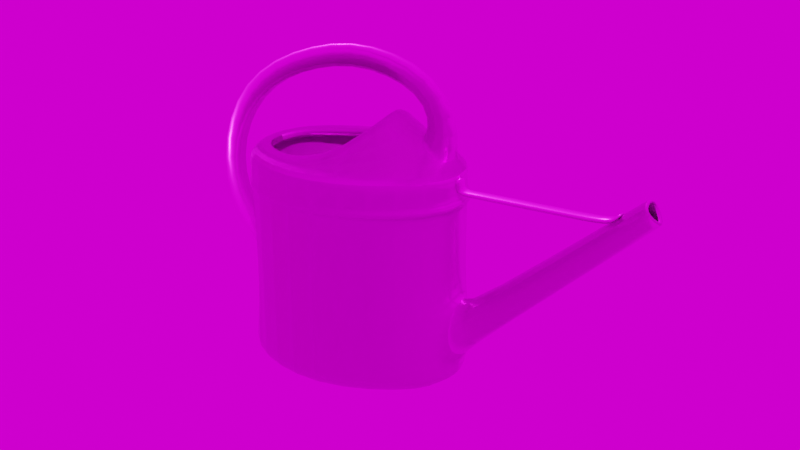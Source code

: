 # Source: export.blend  (saved by Blender 2.82.7; exported with 4.5.12 LTS)
import bpy
from mathutils import Matrix  # noqa: F401  (used for matrix-valued properties, if any)

bpy.ops.wm.read_factory_settings(use_empty=True)
scene = bpy.context.scene
scene.name = 'Scene'

# ---- collections
col_collection = bpy.data.collections.new('Collection'); scene.collection.children.link(col_collection)

# ---- images (referenced by path relative to the original .blend; pixels are not part of the script)
import os
ASSET_DIR = os.environ.get("B2B_ASSET_DIR", "")  # directory of the original .blend (textures are referenced by path, not embedded)
HERE = os.path.dirname(os.path.abspath(__file__))  # packed textures are extracted next to this script under _unpacked/

def load_image(name, relpath, width, height, colorspace="sRGB"):
    """Load a texture the original file referenced (path relative to the .blend, or extracted next to this script)."""
    p = next((c for c in (os.path.join(HERE, relpath), os.path.join(ASSET_DIR, relpath)) if relpath and os.path.exists(c)), "")
    if p:
        img = bpy.data.images.load(p, check_existing=True)
        img.name = name
    else:  # same state as the original file: an image datablock whose file is absent (Cycles renders it pink)
        img = bpy.data.images.new(name, width, height)
        img.source = "FILE"
        img.filepath = "//" + (relpath or name)
    img.colorspace_settings.name = colorspace
    return img
img_normal_png = load_image('normal.png', 'texture export/normal.png', 1024, 1024, 'Non-Color')
img_color_png = load_image('color.png', 'texture export/color.png', 1024, 1024, 'sRGB')
img_gloss_png = load_image('gloss.png', 'texture export/gloss.png', 1024, 1024, 'Non-Color')
img_alexs_apt_2k_hdr = load_image('Alexs_Apt_2k.hdr', 'Alexs_Apt_2k.hdr', 1024, 1024, 'Linear Rec.709')

# ---- materials (node trees are filled in below, after node groups)
mat_material = bpy.data.materials.new('Material')
mat_material.alpha_threshold = 0.0
mat_material.line_color = (0.0, 0.0, 0.0, 1.0)

# ---- material node trees
mat_material.use_nodes = True; mat_material.node_tree.nodes.clear()
_N = mat_material.node_tree.nodes; _L = mat_material.node_tree.links
n0 = _N.new('ShaderNodeOutputMaterial'); n0.name = 'Material Output'; n0.location = (390, 300)
n1 = _N.new('ShaderNodeTexImage'); n1.name = 'Image Texture.005'; n1.location = (-642, -205)
n1.image = img_normal_png
n2 = _N.new('ShaderNodeNormalMap'); n2.name = 'Normal Map.001'; n2.location = (-348, -226)
n3 = _N.new('ShaderNodeTexImage'); n3.name = 'Image Texture.004'; n3.location = (-567, 453)
n3.image = img_color_png
n4 = _N.new('ShaderNodeBsdfPrincipled'); n4.name = 'Principled BSDF'; n4.location = (100, 300)
n4.distribution = 'GGX'
n4.subsurface_method = 'BURLEY'
n4.inputs[1].default_value = 0.6
n4.inputs[3].default_value = 1.45
n4.inputs[27].default_value = (0.0, 0.0, 0.0, 1.0)
n4.inputs[28].default_value = 1.0
n5 = _N.new('ShaderNodeTexImage'); n5.name = 'Image Texture'; n5.location = (-605, 133)
n5.image = img_gloss_png
_L.new(n1.outputs[0], n2.inputs[1])
_L.new(n2.outputs[0], n4.inputs[5])
_L.new(n4.outputs[0], n0.inputs[0])
_L.new(n3.outputs[0], n4.inputs[0])
_L.new(n5.outputs[0], n4.inputs[2])
n0.is_active_output = True

# ---- world
world_world = bpy.data.worlds.new('World'); scene.world = world_world
world_world.use_nodes = True; world_world.node_tree.nodes.clear()
_N = world_world.node_tree.nodes; _L = world_world.node_tree.links
n0 = _N.new('ShaderNodeOutputWorld'); n0.name = 'World Output'; n0.location = (300, 300)
n1 = _N.new('ShaderNodeBackground'); n1.name = 'Background'; n1.location = (10, 300)
n2 = _N.new('ShaderNodeTexEnvironment'); n2.name = 'Environment Texture'; n2.location = (-475, 369)
n2.image = img_alexs_apt_2k_hdr
n3 = _N.new('ShaderNodeMapping'); n3.name = 'Mapping'; n3.location = (-765, 384)
n3.width = 240
n3.inputs[2].default_value = (0.0, 0.0, 1.213)
n4 = _N.new('ShaderNodeTexCoord'); n4.name = 'Texture Coordinate'; n4.location = (-975, 367)
_L.new(n1.outputs[0], n0.inputs[0])
_L.new(n2.outputs[0], n1.inputs[0])
_L.new(n3.outputs[0], n2.inputs[0])
_L.new(n4.outputs[0], n3.inputs[0])
n0.is_active_output = True
world_world.color = (0.05088, 0.05088, 0.05088)
world_world.use_sun_shadow = False
world_world.sun_shadow_jitter_overblur = 0.0

# ---- cameras
cam_camera = bpy.data.cameras.new('Camera')
cam_camera.clip_end = 100.0
cam_camera.ortho_scale = 7.314

# ---- meshes
me_cube = bpy.data.meshes.new('Cube')
me_cube.from_pydata([(-1.368, -0.8646, -0.7718), (0.3383, -0.5769, 2.557), (-0.7853, -1.186, -0.7718), (-0.6654, -0.7822, 2.12), (1.37, -0.6195, -0.7718), (-0.02754, -1.306, -0.7718), (0.5088, -0.2748, 2.734), (-1.178, -0.5721, 2.12), (0.7298, -1.08, -0.7718), (-0.02754, -0.6015, -1.0), (-1.368, -0.8646, 1.876), (-0.1116, -0.7467, 2.227), (1.37, -0.6195, 1.876), (-0.7853, -1.186, 1.876), (-0.02754, -1.306, 1.876), (0.7298, -1.08, 1.876), (-0.02754, -1.306, 1.999), (-0.02657, -1.18, 2.12), (1.37, -0.6195, 1.999), (1.274, -0.5458, 2.12), (0.6825, -0.9687, 2.12), (0.7298, -1.08, 1.999), (-0.7245, -1.082, 2.12), (-0.7853, -1.186, 1.999), (-1.288, -0.7746, 2.12), (-1.368, -0.8646, 1.999), (0.6597, -0.8743, -1.0), (0.7298, -1.08, -0.8962), (-0.7221, -0.9732, -1.0), (-0.7853, -1.186, -0.8962), (-1.368, -0.8646, -0.8962), (-1.202, -0.7269, -1.0), (1.19, -0.5061, -1.0), (1.37, -0.6195, -0.8962), (-0.02754, -1.306, -0.8962), (-0.03529, -1.081, -1.0), (1.003, -0.1645, 2.458), (1.361, -0.2802, 2.176), (1.075, -0.1466, 2.717), (1.445, -0.1386, 2.772), (0.8836, -0.1342, 3.029), (1.072, -0.1276, 3.279), (0.4256, -0.1342, 3.22), (0.4783, -0.1276, 3.528), (-0.1397, -0.1342, 3.292), (-0.1666, -0.1276, 3.604), (-0.7301, -0.1342, 3.187), (-0.8261, -0.1276, 3.484), (-1.308, -0.1342, 2.981), (-1.497, -0.1276, 3.229), (-1.802, -0.1342, 2.622), (-2.044, -0.1276, 2.82), (-2.099, -0.1342, 2.162), (-2.385, -0.1276, 2.287), (-2.242, -0.1342, 1.674), (-2.55, -0.1276, 1.625), (-2.177, -0.1299, 1.157), (-2.451, -0.1232, 0.9744), (-1.915, -0.1432, 0.8339), (-2.127, -0.1365, 0.4992), (-1.368, -0.8646, 0.5984), (-0.02754, -1.306, 0.5606), (0.7298, -1.08, 0.5606), (1.37, -0.6195, 0.6783), (-0.7853, -1.186, 0.5606), (-1.368, -0.8646, 0.1894), (-0.02754, -1.306, 0.1894), (0.7298, -1.08, 0.1894), (1.37, -0.6195, 0.2911), (-0.7853, -1.186, 0.1894), (-1.646, -0.4831, 1.999), (-1.646, -0.4831, 1.876), (-1.404, -0.3095, 2.12), (-1.541, -0.4258, 2.12), (-1.669, -0.2754, 0.662), (-1.681, -0.1667, 0.1898), (1.501, -0.2344, 0.02278), (-0.02754, -0.3008, -1.0), (1.475, -0.3097, -0.7718), (-1.459, -0.4118, -1.0), (1.475, -0.3097, -0.8962), (-1.678, -0.4826, -0.7718), (-1.678, -0.4826, -0.8962), (1.263, -0.2563, -1.0), (0.7584, -1.092, 1.555), (1.418, -0.6175, 1.555), (-0.8014, -1.2, 1.555), (-1.402, -0.8699, 1.555), (-0.0213, -1.324, 1.555), (-1.694, -0.4231, 1.555), (0.7584, -1.092, 1.635), (1.418, -0.6175, 1.635), (-0.8014, -1.2, 1.635), (-1.402, -0.8699, 1.635), (-0.0213, -1.324, 1.635), (-1.692, -0.4366, 1.635), (-1.368, -0.8646, 1.549), (-0.02754, -1.306, 1.549), (-1.652, -0.4262, 1.549), (0.7298, -1.08, 1.549), (1.37, -0.6195, 1.549), (-0.7853, -1.186, 1.549), (0.7298, -1.08, 1.642), (1.37, -0.6195, 1.642), (-0.7853, -1.186, 1.642), (-1.368, -0.8646, 1.642), (-0.02754, -1.306, 1.642), (-1.65, -0.4482, 1.642), (-1.368, 0.8646, -0.7718), (0.3383, 0.5769, 2.557), (-0.7853, 1.186, -0.7718), (-0.6654, 0.7822, 2.12), (1.37, 0.6195, -0.7718), (-0.02754, 1.306, -0.7718), (0.5088, 0.2748, 2.734), (-1.178, 0.5721, 2.12), (0.7298, 1.08, -0.7718), (-0.02754, 0.6015, -1.0), (-1.368, 0.8646, 1.876), (-0.1116, 0.7467, 2.227), (1.37, 0.6195, 1.876), (-0.7853, 1.186, 1.876), (-0.02754, 1.306, 1.876), (0.7298, 1.08, 1.876), (-0.02754, 1.306, 1.999), (-0.02657, 1.18, 2.12), (1.37, 0.6195, 1.999), (1.274, 0.5458, 2.12), (0.6825, 0.9687, 2.12), (0.7298, 1.08, 1.999), (-0.7245, 1.082, 2.12), (-0.7853, 1.186, 1.999), (-1.288, 0.7746, 2.12), (-1.368, 0.8646, 1.999), (0.6597, 0.8743, -1.0), (0.7298, 1.08, -0.8962), (-0.7221, 0.9732, -1.0), (-0.7853, 1.186, -0.8962), (-1.368, 0.8646, -0.8962), (-1.202, 0.7269, -1.0), (1.19, 0.5061, -1.0), (1.37, 0.6195, -0.8962), (-0.02754, 1.306, -0.8962), (-0.03529, 1.081, -1.0), (-1.759, 0.0, -0.7718), (-1.759, 0.0, 1.876), (-0.02754, 0.0, -1.0), (1.58, 0.0, 1.876), (0.556, 0.0, 2.823), (-1.454, 0.0, 2.12), (1.46, 0.0, 2.12), (1.58, 0.0, 1.999), (-1.638, 0.0, 2.12), (-1.759, 0.0, 1.999), (1.58, 0.0, -0.7718), (-1.516, 0.0, -1.0), (-1.759, 0.0, -0.8962), (1.338, 0.0, -1.0), (1.58, 0.0, -0.8962), (1.014, 0.0, 2.479), (1.003, 0.1645, 2.458), (1.438, 0.0, 2.203), (1.361, 0.2802, 2.176), (1.071, 0.0, 2.735), (1.075, 0.1466, 2.717), (1.445, 0.0, 2.772), (1.445, 0.1386, 2.772), (0.8703, 0.0, 3.038), (0.8836, 0.1342, 3.029), (1.072, 0.0, 3.279), (1.072, 0.1276, 3.279), (0.41, 0.0, 3.222), (0.4256, 0.1342, 3.22), (0.4783, 0.0, 3.528), (0.4783, 0.1276, 3.528), (-0.1551, 0.0, 3.29), (-0.1397, 0.1342, 3.292), (-0.1666, 0.0, 3.604), (-0.1666, 0.1276, 3.604), (-0.7446, 0.0, 3.181), (-0.7301, 0.1342, 3.187), (-0.8261, 0.0, 3.484), (-0.8261, 0.1276, 3.484), (-1.319, 0.0, 2.97), (-1.308, 0.1342, 2.981), (-1.497, 0.0, 3.229), (-1.497, 0.1276, 3.229), (-1.811, 0.0, 2.609), (-1.802, 0.1342, 2.622), (-2.044, 0.0, 2.82), (-2.044, 0.1276, 2.82), (-2.104, 0.0, 2.147), (-2.099, 0.1342, 2.162), (-2.385, 0.0, 2.287), (-2.385, 0.1276, 2.287), (-2.238, 0.0, 1.659), (-2.242, 0.1342, 1.674), (-2.55, 0.0, 1.625), (-2.55, 0.1276, 1.625), (-2.167, 0.0, 1.145), (-2.177, 0.1299, 1.157), (-2.451, 0.0, 0.9744), (-2.451, 0.1232, 0.9744), (-1.902, 0.0, 0.8258), (-1.915, 0.1432, 0.8339), (-2.127, 0.0, 0.4992), (-2.127, 0.1365, 0.4992), (-1.368, 0.8646, 0.5984), (-0.02754, 1.306, 0.5606), (0.7298, 1.08, 0.5606), (1.37, 0.6195, 0.6783), (-0.7853, 1.186, 0.5606), (-1.759, 0.0, 0.7607), (1.58, 0.0, 0.8844), (-1.368, 0.8646, 0.1894), (-0.02754, 1.306, 0.1894), (-1.681, -5.508e-11, 0.1898), (1.58, 0.0, 0.5498), (0.7298, 1.08, 0.1894), (1.37, 0.6195, 0.2911), (-0.7853, 1.186, 0.1894), (-1.646, 0.4831, 1.999), (-1.646, 0.4831, 1.876), (-1.404, 0.3095, 2.12), (-1.541, 0.4258, 2.12), (-1.669, 0.2754, 0.662), (-1.681, 0.1667, 0.1898), (1.593, 0.0, 0.2536), (1.501, 0.2344, 0.02278), (-0.02754, 0.3008, -1.0), (1.475, 0.3097, -0.7718), (-1.459, 0.4118, -1.0), (1.475, 0.3097, -0.8962), (-1.678, 0.4826, -0.7718), (-1.678, 0.4826, -0.8962), (1.263, 0.2563, -1.0), (1.527, 0.1784, -0.5842), (0.7584, 1.092, 1.555), (1.418, 0.6175, 1.555), (-0.8014, 1.2, 1.555), (-1.402, 0.8699, 1.555), (-0.0213, 1.324, 1.555), (-1.804, 0.0, 1.555), (1.634, 0.0, 1.555), (-1.694, 0.4231, 1.555), (0.7584, 1.092, 1.635), (1.418, 0.6175, 1.635), (-0.8014, 1.2, 1.635), (-1.402, 0.8699, 1.635), (-0.0213, 1.324, 1.635), (-1.804, 0.0, 1.635), (1.634, 0.0, 1.635), (-1.692, 0.4366, 1.635), (-1.368, 0.8646, 1.549), (-0.02754, 1.306, 1.549), (-1.759, 0.0, 1.549), (1.58, 0.0, 1.549), (-1.652, 0.4262, 1.549), (0.7298, 1.08, 1.549), (1.37, 0.6195, 1.549), (-0.7853, 1.186, 1.549), (0.7298, 1.08, 1.642), (1.37, 0.6195, 1.642), (-0.7853, 1.186, 1.642), (-1.368, 0.8646, 1.642), (-0.02754, 1.306, 1.642), (-1.759, 0.0, 1.642), (1.58, 0.0, 1.642), (-1.65, 0.4482, 1.642), (-1.368, -0.8646, 1.401), (-0.02754, -1.306, 1.395), (-1.759, 0.0, 1.413), (1.58, 0.0, 1.445), (-1.655, -0.4026, 1.411), (0.7298, -1.08, 1.395), (1.37, -0.6195, 1.413), (-0.7853, -1.186, 1.395), (-1.368, 0.8646, 1.401), (-0.02754, 1.306, 1.395), (-1.655, 0.4026, 1.411), (0.7298, 1.08, 1.395), (1.37, 0.6195, 1.413), (-0.7853, 1.186, 1.395), (-1.289, -0.7746, -0.7735), (0.3139, -0.5076, 2.462), (-0.7463, -1.072, -0.7718), (-0.6598, -0.7731, 2.001), (1.274, -0.5479, -0.7718), (-0.03546, -1.186, -0.7718), (0.4524, -0.2253, 2.64), (-1.178, -0.5721, 2.0), (0.6769, -0.9727, -0.7718), (-0.02754, -0.6015, -0.88), (-1.289, -0.775, 1.877), (-0.1032, -0.7013, 2.117), (1.274, -0.5481, 1.876), (-0.7463, -1.072, 1.876), (-0.03546, -1.186, 1.876), (0.6769, -0.9727, 1.876), (-0.03468, -1.194, 1.955), (-0.02655, -1.111, 2.022), (1.28, -0.5528, 1.956), (1.209, -0.4946, 2.033), (0.6514, -0.8955, 2.03), (0.6808, -0.9802, 1.955), (-0.7066, -1.03, 2.013), (-0.7486, -1.08, 1.955), (-1.254, -0.7363, 2.011), (-1.294, -0.7809, 1.955), (0.641, -0.8393, -0.8899), (0.6811, -0.9795, -0.8533), (-0.7093, -0.9371, -0.8893), (-0.7494, -1.08, -0.8524), (-1.296, -0.7796, -0.8528), (-1.178, -0.695, -0.8905), (1.157, -0.4791, -0.8919), (1.279, -0.5535, -0.8542), (-0.03464, -1.195, -0.8514), (-0.03827, -1.043, -0.8891), (0.9844, -0.09138, 2.365), (1.262, -0.2249, 2.138), (1.149, -0.05166, 2.714), (1.359, -0.06083, 2.74), (0.9328, -0.03927, 3.084), (1.015, -0.05063, 3.206), (0.4464, -0.04417, 3.297), (0.4557, -0.04723, 3.442), (-0.141, -0.04355, 3.371), (-0.1638, -0.04739, 3.515), (-0.7506, -0.04543, 3.265), (-0.8025, -0.04604, 3.4), (-1.344, -0.04344, 3.05), (-1.454, -0.0472, 3.151), (-1.857, -0.04247, 2.675), (-1.978, -0.04812, 2.758), (-2.171, -0.04365, 2.195), (-2.303, -0.04778, 2.252), (-2.317, -0.04131, 1.681), (-2.46, -0.04843, 1.622), (-2.245, -0.03517, 1.128), (-2.366, -0.04544, 1.007), (-1.969, -0.05748, 0.7694), (-2.052, -0.0626, 0.5565), (-1.283, -0.7799, 0.5983), (-0.03546, -1.186, 0.5606), (0.6769, -0.9727, 0.5606), (1.274, -0.5481, 0.6783), (-0.7463, -1.072, 0.5606), (-1.285, -0.7785, 0.1868), (-0.03546, -1.186, 0.1894), (0.6769, -0.9727, 0.1894), (1.274, -0.5478, 0.291), (-0.7463, -1.072, 0.1894), (-1.545, -0.4364, 1.956), (-1.537, -0.4326, 1.877), (-1.404, -0.3095, 2.0), (-1.494, -0.405, 2.011), (-1.545, -0.2619, 0.6444), (-1.574, -0.258, 0.2064), (1.39, -0.2128, -0.3727), (1.422, -0.1461, 0.002429), (-0.02754, -0.3008, -0.88), (1.362, -0.2701, -0.7707), (-1.426, -0.3945, -0.8899), (1.37, -0.2751, -0.8499), (-1.568, -0.4348, -0.7733), (-1.577, -0.438, -0.85), (1.231, -0.2451, -0.8881), (0.7146, -1.006, 1.626), (1.34, -0.5608, 1.627), (-0.7685, -1.107, 1.623), (-1.336, -0.8, 1.627), (-0.0285, -1.225, 1.622), (-1.608, -0.3869, 1.63), (0.7138, -1.004, 1.566), (1.34, -0.5604, 1.564), (-0.7678, -1.106, 1.569), (-1.333, -0.7979, 1.567), (-0.0287, -1.223, 1.571), (-1.604, -0.397, 1.563), (-1.31, -0.7984, 1.63), (-0.0326, -1.213, 1.625), (-1.574, -0.3899, 1.632), (0.6908, -0.9968, 1.626), (1.304, -0.5668, 1.634), (-0.7562, -1.097, 1.624), (0.69, -0.9946, 1.568), (1.303, -0.5653, 1.559), (-0.7556, -1.094, 1.57), (-1.308, -0.794, 1.566), (-0.03264, -1.211, 1.569), (-1.567, -0.4109, 1.563), (-1.289, 0.7746, -0.7735), (0.3139, 0.5076, 2.462), (-0.7463, 1.072, -0.7718), (-0.6598, 0.7731, 2.001), (1.274, 0.5479, -0.7718), (-0.03546, 1.186, -0.7718), (0.4524, 0.2253, 2.64), (-1.178, 0.5721, 2.0), (0.6769, 0.9727, -0.7718), (-0.02754, 0.6015, -0.88), (-1.289, 0.775, 1.877), (-0.1032, 0.7013, 2.117), (1.274, 0.5481, 1.876), (-0.7463, 1.072, 1.876), (-0.03546, 1.186, 1.876), (0.6769, 0.9727, 1.876), (-0.03468, 1.194, 1.955), (-0.02655, 1.111, 2.022), (1.28, 0.5528, 1.956), (1.209, 0.4946, 2.033), (0.6514, 0.8955, 2.03), (0.6808, 0.9802, 1.955), (-0.7066, 1.03, 2.013), (-0.7486, 1.08, 1.955), (-1.254, 0.7363, 2.011), (-1.294, 0.7809, 1.955), (0.641, 0.8393, -0.8899), (0.6811, 0.9795, -0.8533), (-0.7093, 0.9371, -0.8893), (-0.7494, 1.08, -0.8524), (-1.296, 0.7796, -0.8528), (-1.178, 0.695, -0.8905), (1.157, 0.4791, -0.8919), (1.279, 0.5535, -0.8542), (-0.03464, 1.195, -0.8514), (-0.03827, 1.043, -0.8891), (-1.639, 0.0, -0.7705), (-1.639, 0.0, 1.876), (-0.02754, 0.0, -0.88), (1.46, 0.0, 1.876), (0.4878, 0.0, 2.724), (-1.454, 0.0, 2.0), (1.355, 0.0, 2.062), (1.468, 0.0, 1.956), (-1.587, 0.0, 2.012), (-1.647, 0.0, 1.956), (1.46, 0.0, -0.7676), (-1.483, 0.0, -0.8879), (-1.649, 0.0, -0.8479), (1.301, 0.0, -0.8897), (1.47, 0.0, -0.8504), (1.065, 0.0, 2.37), (0.9844, 0.09138, 2.365), (1.318, 0.0, 2.198), (1.262, 0.2249, 2.138), (1.189, 0.0, 2.758), (1.149, 0.05166, 2.714), (1.33, 0.0, 2.738), (1.359, 0.06083, 2.74), (0.9451, 0.0, 3.132), (0.9328, 0.03927, 3.084), (0.9976, 0.0, 3.185), (1.015, 0.05063, 3.206), (0.4392, 0.0, 3.338), (0.4464, 0.04417, 3.297), (0.4478, 0.0, 3.412), (0.4557, 0.04723, 3.442), (-0.1598, 0.0, 3.41), (-0.141, 0.04355, 3.371), (-0.1628, 0.0, 3.484), (-0.1638, 0.04739, 3.515), (-0.7765, 0.0, 3.297), (-0.7506, 0.04543, 3.265), (-0.7939, 0.0, 3.369), (-0.8025, 0.04604, 3.4), (-1.377, 0.0, 3.075), (-1.344, 0.04344, 3.05), (-1.439, 0.0, 3.124), (-1.454, 0.0472, 3.151), (-1.899, 0.0, 2.69), (-1.857, 0.04247, 2.675), (-1.956, 0.0, 2.738), (-1.978, 0.04812, 2.758), (-2.214, 0.0, 2.195), (-2.171, 0.04365, 2.195), (-2.275, 0.0, 2.24), (-2.303, 0.04778, 2.252), (-2.358, 0.0, 1.666), (-2.317, 0.04131, 1.681), (-2.431, 0.0, 1.62), (-2.46, 0.04843, 1.622), (-2.276, 0.0, 1.095), (-2.245, 0.03517, 1.128), (-2.339, 0.0, 1.018), (-2.366, 0.04544, 1.007), (-1.988, 0.0, 0.7419), (-1.969, 0.05748, 0.7694), (-2.038, 0.0, 0.5797), (-2.052, 0.0626, 0.5565), (-1.283, 0.7799, 0.5983), (-0.03546, 1.186, 0.5606), (0.6769, 0.9727, 0.5606), (1.274, 0.5481, 0.6783), (-0.7463, 1.072, 0.5606), (-1.715, 0.0, 0.6813), (1.46, 0.0, 0.8844), (-1.285, 0.7785, 0.1868), (-0.03546, 1.186, 0.1894), (-1.65, 0.0, 0.2038), (1.46, 0.0, 0.5494), (0.6769, 0.9727, 0.1894), (1.274, 0.5478, 0.291), (-0.7463, 1.072, 0.1894), (-1.545, 0.4364, 1.956), (-1.537, 0.4326, 1.877), (-1.404, 0.3095, 2.0), (-1.494, 0.405, 2.011), (-1.547, 0.2578, 0.6448), (-1.593, 0.2236, 0.2077), (1.39, 0.2128, -0.3727), (1.422, 0.1461, 0.002429), (-0.02754, 0.3008, -0.88), (1.362, 0.2701, -0.7707), (-1.426, 0.3945, -0.8899), (1.37, 0.2751, -0.8499), (-1.568, 0.4348, -0.7733), (-1.577, 0.438, -0.85), (1.231, 0.2451, -0.8881), (0.7146, 1.006, 1.626), (1.34, 0.5608, 1.627), (-0.7685, 1.107, 1.623), (-1.336, 0.8, 1.627), (-0.0285, 1.225, 1.622), (-1.709, 0.0, 1.629), (1.538, 0.0, 1.627), (-1.608, 0.3869, 1.63), (0.7138, 1.004, 1.566), (1.34, 0.5604, 1.564), (-0.7678, 1.106, 1.569), (-1.333, 0.7979, 1.567), (-0.0287, 1.223, 1.571), (-1.707, 0.0, 1.564), (1.538, 0.0, 1.563), (-1.604, 0.397, 1.563), (-1.31, 0.7984, 1.63), (-0.0326, 1.213, 1.625), (-1.675, 0.0, 1.635), (1.5, 0.0, 1.638), (-1.574, 0.3899, 1.632), (0.6908, 0.9968, 1.626), (1.304, 0.5668, 1.634), (-0.7562, 1.097, 1.624), (0.69, 0.9946, 1.568), (1.303, 0.5653, 1.559), (-0.7556, 1.094, 1.57), (-1.308, 0.794, 1.566), (-0.03264, 1.211, 1.569), (-1.673, 0.0, 1.559), (1.498, 0.0, 1.554), (-1.567, 0.4109, 1.563), (-1.285, -0.7784, 1.403), (-0.03546, -1.186, 1.395), (-1.639, 0.0, 1.414), (1.46, 0.0, 1.445), (-1.544, -0.3561, 1.413), (0.6769, -0.9727, 1.395), (1.274, -0.5481, 1.413), (-0.7463, -1.072, 1.395), (-1.285, 0.7784, 1.403), (-0.03546, 1.186, 1.395), (-1.544, 0.3561, 1.413), (0.6769, 0.9727, 1.395), (1.274, 0.5481, 1.413), (-0.7463, 1.072, 1.395), (0.32, -0.5249, 2.486), (-0.6612, -0.7754, 2.03), (0.4665, -0.2377, 2.663), (-1.178, -0.5721, 2.03), (-0.1053, -0.7127, 2.144), (-1.404, -0.3095, 2.03), (0.32, 0.5249, 2.486), (-0.6612, 0.7754, 2.03), (0.4665, 0.2377, 2.663), (-1.178, 0.5721, 2.03), (-0.1053, 0.7127, 2.144), (0.5048, 0.0, 2.749), (-1.454, 0.0, 2.03), (-1.404, 0.3095, 2.03), (0.433, -0.7161, 2.337), (-0.09662, -0.9633, 2.179), (-0.695, -0.9319, 2.12), (0.6972, -0.3513, 2.495), (-1.233, -0.6733, 2.12), (-1.546, 0.0, 2.12), (-1.472, -0.3677, 2.12), (0.4495, 0.7349, 2.316), (-0.09662, 0.9633, 2.179), (-0.695, 0.9319, 2.12), (0.7495, 0.3698, 2.453), (-1.233, 0.6733, 2.12), (-1.472, 0.3677, 2.12), (0.7771, 8.79e-09, 2.571), (0.765, 0.2115, 2.51), (0.7336, -0.2185, 2.527), (-1.243, -0.7757, -0.8919), (-0.7413, -1.035, -0.891), (-0.03124, -1.147, -0.8909), (0.6858, -0.9319, -0.8918), (1.244, -0.5427, -0.8935), (-1.523, -0.4372, -0.8908), (1.328, -0.2744, -0.889), (1.407, 0.0, -0.8904), (-1.586, 0.0, -0.8886), (-1.243, 0.7757, -0.8919), (-0.7413, 1.035, -0.891), (-0.03124, 1.147, -0.8909), (0.6858, 0.9319, -0.8918), (1.244, 0.5427, -0.8935), (-1.523, 0.4372, -0.8908), (1.328, 0.2744, -0.889), (-1.715, 0.04238, 0.6525), (-1.65, -0.1725, 0.6723), (-1.727, -0.1056, 0.2758), (-1.723, 0.0, 0.3043), (-1.65, 0.1725, 0.6723), (-1.727, 0.1056, 0.2758), (-1.275, -0.8171, -1.0), (-0.7577, -1.082, -1.0), (-0.02754, -1.197, -1.0), (0.7095, -0.9779, -1.0), (1.287, -0.5764, -1.0), (-1.567, -0.4588, -1.0), (1.372, -0.2882, -1.0), (1.456, 0.0, -1.0), (-1.63, 0.0, -1.0), (-1.275, 0.8171, -1.0), (-0.7577, 1.082, -1.0), (-0.02754, 1.197, -1.0), (0.7095, 0.9779, -1.0), (1.287, 0.5764, -1.0), (-1.567, 0.4588, -1.0), (1.372, 0.2882, -1.0), (1.483, -0.2878, -0.3837), (1.962, -0.1949, 0.07645), (1.885, -0.1937, 0.2482), (4.203, -0.1765, 1.99), (4.121, -0.1756, 2.106), (1.527, -0.1784, -0.5842), (2.063, -0.09783, -0.0798), (4.274, -0.09952, 1.899), (1.602, 0.0, -0.6179), (1.483, 0.2878, -0.3837), (1.887, 0.0, 0.379), (2.112, 0.0, -0.1207), (1.962, 0.1949, 0.07645), (1.885, 0.1937, 0.2482), (4.089, 0.0, 2.175), (4.313, 0.0, 1.858), (4.203, 0.1765, 1.99), (4.121, 0.1756, 2.106), (2.063, 0.09783, -0.0798), (4.272, 0.102, 1.902), (1.936, -0.07919, 0.09399), (1.912, -0.08931, 0.1957), (4.178, -0.1131, 2.013), (4.144, -0.1302, 2.084), (1.425, -0.1198, -0.5581), (2.0, -0.0159, -0.01844), (4.241, -0.0474, 1.929), (1.514, 0.0, 0.1635), (1.493, 0.0, -0.569), (1.954, 0.0, 0.2795), (2.029, 0.0, -0.03368), (1.936, 0.07919, 0.09399), (1.912, 0.08931, 0.1957), (4.146, 6.453e-10, 2.133), (4.271, 1.749e-10, 1.895), (4.178, 0.1102, 2.013), (4.144, 0.1302, 2.084), (1.425, 0.1198, -0.5581), (2.0, 0.0159, -0.01844), (4.239, 0.05615, 1.933), (4.185, -0.1354, 2.006), (4.132, -0.1523, 2.096), (4.256, -0.07275, 1.915), (4.12, -7.358e-10, 2.155), (4.289, -5.596e-10, 1.878), (4.185, 0.1354, 2.006), (4.132, 0.1523, 2.096), (4.253, 0.07676, 1.919), (4.124, -0.1771, 1.923), (4.043, -0.1763, 2.041), (4.012, 0.0, 2.112), (4.236, 0.0, 1.789), (4.207, -0.08884, 1.817), (4.124, 0.1771, 1.923), (4.043, 0.1763, 2.041), (4.207, 0.08884, 1.817), (4.058, -0.1113, 1.91), (4.025, -0.128, 1.983), (4.028, 6.108e-10, 2.034), (4.151, 1.656e-10, 1.792), (4.121, -0.04571, 1.825), (4.058, 0.1086, 1.911), (4.025, 0.128, 1.983), (4.119, 0.054, 1.829), (1.013, -0.162, 2.494), (1.373, -0.2603, 2.26), (1.439, 0.0, 2.283), (1.022, 0.0, 2.515), (1.013, 0.162, 2.494), (1.373, 0.2603, 2.26)], [], [(103, 12, 15, 102), (148, 6, 595, 593), (5, 2, 29, 34), (580, 581, 17, 20), (216, 75, 59, 205), (582, 584, 24, 22), (12, 18, 21, 15), (583, 580, 20, 19), (21, 16, 14, 15), (267, 147, 12, 103), (8, 5, 34, 27), (13, 23, 25, 10), (581, 582, 22, 17), (19, 20, 21, 18), (17, 22, 23, 16), (147, 151, 18, 12), (22, 24, 25, 23), (20, 17, 16, 21), (32, 26, 35, 9), (9, 35, 28, 31), (150, 19, 18, 151), (0, 65, 75, 81), (104, 13, 10, 105), (16, 23, 13, 14), (618, 619, 29, 30), (620, 621, 27, 34), (79, 77, 9, 31), (621, 622, 33, 27), (619, 620, 34, 29), (29, 2, 0, 30), (77, 83, 32, 9), (67, 66, 5, 8), (33, 4, 8, 27), (623, 618, 30, 82), (80, 78, 4, 33), (73, 152, 153, 70), (71, 70, 153, 145), (107, 71, 145, 266), (586, 585, 152, 73), (698, 699, 39, 38), (82, 81, 144, 156), (223, 592, 585, 149), (19, 150, 161, 37), (701, 698, 38, 163), (38, 39, 41, 40), (699, 700, 165, 39), (163, 38, 40, 167), (40, 41, 43, 42), (39, 165, 169, 41), (167, 40, 42, 171), (42, 43, 45, 44), (41, 169, 173, 43), (171, 42, 44, 175), (44, 45, 47, 46), (43, 173, 177, 45), (175, 44, 46, 179), (46, 47, 49, 48), (45, 177, 181, 47), (179, 46, 48, 183), (48, 49, 51, 50), (47, 181, 185, 49), (183, 48, 50, 187), (50, 51, 53, 52), (49, 185, 189, 51), (187, 50, 52, 191), (52, 53, 55, 54), (51, 189, 193, 53), (191, 52, 54, 195), (54, 55, 57, 56), (53, 193, 197, 55), (195, 54, 56, 199), (56, 57, 59, 58), (55, 197, 201, 57), (199, 56, 58, 203), (270, 276, 64, 61), (274, 270, 61, 62), (69, 64, 60, 65), (57, 201, 205, 59), (68, 63, 62, 67), (66, 69, 2, 5), (217, 213, 63, 68), (4, 68, 67, 8), (624, 625, 158, 80), (61, 64, 69, 66), (62, 61, 66, 67), (65, 60, 74, 75), (584, 586, 73, 24), (105, 10, 71, 107), (10, 25, 70, 71), (24, 73, 70, 25), (74, 212, 203, 58), (75, 74, 58, 59), (2, 69, 65, 0), (68, 76, 227, 217), (78, 639, 634, 4), (81, 75, 216, 144), (154, 642, 639, 78), (622, 624, 80, 33), (30, 0, 81, 82), (158, 154, 78, 80), (626, 623, 82, 156), (146, 157, 83, 77), (155, 146, 77, 79), (76, 68, 4, 634), (96, 87, 89, 98), (90, 94, 88, 84), (94, 92, 86, 88), (98, 89, 242, 255), (101, 86, 87, 96), (256, 243, 85, 100), (100, 85, 84, 99), (106, 104, 92, 94), (102, 106, 94, 90), (87, 93, 95, 89), (89, 95, 250, 242), (86, 92, 93, 87), (243, 251, 91, 85), (85, 91, 90, 84), (275, 100, 99, 274), (272, 256, 100, 275), (276, 101, 96, 269), (273, 98, 255, 271), (269, 96, 98, 273), (84, 88, 97, 99), (88, 86, 101, 97), (15, 14, 106, 102), (14, 13, 104, 106), (93, 105, 107, 95), (95, 107, 266, 250), (92, 104, 105, 93), (251, 267, 103, 91), (91, 103, 102, 90), (262, 261, 123, 120), (148, 593, 594, 114), (113, 142, 137, 110), (587, 128, 125, 588), (216, 205, 206, 226), (589, 130, 132, 591), (120, 123, 129, 126), (590, 127, 128, 587), (129, 123, 122, 124), (267, 262, 120, 147), (116, 135, 142, 113), (121, 118, 133, 131), (588, 125, 130, 589), (127, 126, 129, 128), (125, 124, 131, 130), (147, 120, 126, 151), (130, 131, 133, 132), (128, 129, 124, 125), (140, 117, 143, 134), (117, 139, 136, 143), (150, 151, 126, 127), (108, 233, 226, 214), (263, 264, 118, 121), (124, 122, 121, 131), (627, 138, 137, 628), (629, 142, 135, 630), (231, 139, 117, 229), (630, 135, 141, 631), (628, 137, 142, 629), (137, 138, 108, 110), (229, 117, 140, 235), (218, 116, 113, 215), (141, 135, 116, 112), (632, 234, 138, 627), (232, 141, 112, 230), (224, 221, 153, 152), (222, 145, 153, 221), (268, 266, 145, 222), (592, 224, 152, 585), (702, 164, 166, 703), (234, 156, 144, 233), (115, 591, 592, 223), (127, 162, 161, 150), (701, 163, 164, 702), (164, 168, 170, 166), (703, 166, 165, 700), (163, 167, 168, 164), (168, 172, 174, 170), (166, 170, 169, 165), (167, 171, 172, 168), (172, 176, 178, 174), (170, 174, 173, 169), (171, 175, 176, 172), (176, 180, 182, 178), (174, 178, 177, 173), (175, 179, 180, 176), (180, 184, 186, 182), (178, 182, 181, 177), (179, 183, 184, 180), (184, 188, 190, 186), (182, 186, 185, 181), (183, 187, 188, 184), (188, 192, 194, 190), (186, 190, 189, 185), (187, 191, 192, 188), (192, 196, 198, 194), (190, 194, 193, 189), (191, 195, 196, 192), (196, 200, 202, 198), (194, 198, 197, 193), (195, 199, 200, 196), (200, 204, 206, 202), (198, 202, 201, 197), (199, 203, 204, 200), (278, 208, 211, 282), (280, 209, 208, 278), (220, 214, 207, 211), (202, 206, 205, 201), (219, 218, 209, 210), (215, 113, 110, 220), (217, 219, 210, 213), (112, 116, 218, 219), (633, 232, 158, 625), (208, 215, 220, 211), (209, 218, 215, 208), (214, 226, 225, 207), (591, 132, 224, 592), (264, 268, 222, 118), (118, 222, 221, 133), (132, 133, 221, 224), (225, 204, 203, 212), (226, 206, 204, 225), (110, 108, 214, 220), (219, 217, 227, 228), (230, 112, 643, 236), (233, 144, 216, 226), (154, 230, 236, 642), (631, 141, 232, 633), (138, 234, 233, 108), (158, 232, 230, 154), (626, 156, 234, 632), (146, 229, 235, 157), (155, 231, 229, 146), (228, 643, 112, 219), (253, 257, 244, 240), (245, 237, 241, 249), (249, 241, 239, 247), (257, 255, 242, 244), (260, 253, 240, 239), (256, 259, 238, 243), (259, 258, 237, 238), (265, 249, 247, 263), (261, 245, 249, 265), (240, 244, 252, 248), (244, 242, 250, 252), (239, 240, 248, 247), (243, 238, 246, 251), (238, 237, 245, 246), (281, 280, 258, 259), (272, 281, 259, 256), (282, 277, 253, 260), (279, 271, 255, 257), (277, 279, 257, 253), (237, 258, 254, 241), (241, 254, 260, 239), (123, 261, 265, 122), (122, 265, 263, 121), (248, 252, 268, 264), (252, 250, 266, 268), (247, 248, 264, 263), (251, 246, 262, 267), (246, 245, 261, 262), (207, 225, 279, 277), (225, 212, 271, 279), (211, 207, 277, 282), (213, 210, 281, 272), (210, 209, 280, 281), (258, 280, 278, 254), (254, 278, 282, 260), (60, 269, 273, 74), (74, 273, 271, 212), (64, 276, 269, 60), (213, 272, 275, 63), (63, 275, 274, 62), (99, 97, 270, 274), (97, 101, 276, 270), (387, 386, 298, 295), (432, 443, 319, 289), (288, 317, 312, 285), (284, 303, 300, 294), (615, 489, 342, 614), (286, 305, 307, 290), (295, 298, 304, 301), (289, 302, 303, 284), (304, 298, 297, 299), (550, 387, 295, 431), (291, 310, 317, 288), (296, 293, 308, 306), (294, 300, 305, 286), (302, 301, 304, 303), (300, 299, 306, 305), (431, 295, 301, 435), (305, 306, 308, 307), (303, 304, 299, 300), (315, 292, 318, 309), (292, 314, 311, 318), (434, 435, 301, 302), (283, 365, 358, 348), (388, 389, 293, 296), (299, 297, 296, 306), (596, 313, 312, 597), (598, 317, 310, 599), (363, 314, 292, 361), (599, 310, 316, 600), (597, 312, 317, 598), (312, 313, 283, 285), (361, 292, 315, 367), (350, 291, 288, 349), (316, 310, 291, 287), (601, 366, 313, 596), (364, 316, 287, 362), (356, 353, 437, 436), (354, 429, 437, 353), (391, 549, 429, 354), (355, 356, 436, 433), (319, 321, 322, 320), (366, 440, 428, 365), (289, 319, 320, 302), (302, 320, 445, 434), (443, 447, 321, 319), (321, 323, 324, 322), (320, 322, 449, 445), (447, 451, 323, 321), (323, 325, 326, 324), (322, 324, 453, 449), (451, 455, 325, 323), (325, 327, 328, 326), (324, 326, 457, 453), (455, 459, 327, 325), (327, 329, 330, 328), (326, 328, 461, 457), (459, 463, 329, 327), (329, 331, 332, 330), (328, 330, 465, 461), (463, 467, 331, 329), (331, 333, 334, 332), (330, 332, 469, 465), (467, 471, 333, 331), (333, 335, 336, 334), (332, 334, 473, 469), (471, 475, 335, 333), (335, 337, 338, 336), (334, 336, 477, 473), (475, 479, 337, 335), (337, 339, 340, 338), (336, 338, 481, 477), (479, 483, 339, 337), (339, 341, 342, 340), (338, 340, 485, 481), (483, 487, 341, 339), (553, 344, 347, 559), (557, 345, 344, 553), (352, 348, 343, 347), (340, 342, 489, 485), (351, 350, 345, 346), (349, 288, 285, 352), (501, 351, 346, 497), (287, 291, 350, 351), (602, 364, 442, 603), (344, 349, 352, 347), (345, 350, 349, 344), (348, 358, 357, 343), (290, 307, 356, 355), (389, 391, 354, 293), (293, 354, 353, 308), (307, 308, 353, 356), (613, 341, 487, 612), (614, 342, 341, 613), (285, 283, 348, 352), (351, 501, 661, 360), (362, 287, 359, 658), (365, 428, 500, 358), (438, 362, 658, 662), (600, 316, 364, 602), (313, 366, 365, 283), (442, 364, 362, 438), (604, 440, 366, 601), (430, 361, 367, 441), (439, 363, 361, 430), (360, 359, 287, 351), (380, 382, 373, 371), (374, 368, 372, 378), (378, 372, 370, 376), (382, 538, 525, 373), (385, 380, 371, 370), (539, 384, 369, 526), (384, 383, 368, 369), (390, 378, 376, 388), (386, 374, 378, 390), (371, 373, 379, 377), (373, 525, 533, 379), (370, 371, 377, 376), (526, 369, 375, 534), (369, 368, 374, 375), (558, 557, 383, 384), (555, 558, 384, 539), (559, 552, 380, 385), (556, 554, 538, 382), (552, 556, 382, 380), (368, 383, 381, 372), (372, 381, 385, 370), (298, 386, 390, 297), (297, 390, 388, 296), (377, 379, 391, 389), (379, 533, 549, 391), (376, 377, 389, 388), (534, 375, 387, 550), (375, 374, 386, 387), (545, 404, 407, 544), (432, 398, 444, 443), (397, 394, 421, 426), (393, 403, 409, 412), (615, 617, 490, 489), (395, 399, 416, 414), (404, 410, 413, 407), (398, 393, 412, 411), (413, 408, 406, 407), (550, 431, 404, 545), (400, 397, 426, 419), (405, 415, 417, 402), (403, 395, 414, 409), (411, 412, 413, 410), (409, 414, 415, 408), (431, 435, 410, 404), (414, 416, 417, 415), (412, 409, 408, 413), (424, 418, 427, 401), (401, 427, 420, 423), (434, 411, 410, 435), (392, 498, 510, 517), (546, 405, 402, 547), (408, 415, 405, 406), (605, 606, 421, 422), (607, 608, 419, 426), (515, 513, 401, 423), (608, 609, 425, 419), (606, 607, 426, 421), (421, 394, 392, 422), (513, 519, 424, 401), (502, 499, 397, 400), (425, 396, 400, 419), (610, 605, 422, 518), (516, 514, 396, 425), (508, 436, 437, 505), (506, 505, 437, 429), (551, 506, 429, 549), (507, 433, 436, 508), (444, 446, 450, 448), (518, 517, 428, 440), (398, 411, 446, 444), (411, 434, 445, 446), (443, 444, 448, 447), (448, 450, 454, 452), (446, 445, 449, 450), (447, 448, 452, 451), (452, 454, 458, 456), (450, 449, 453, 454), (451, 452, 456, 455), (456, 458, 462, 460), (454, 453, 457, 458), (455, 456, 460, 459), (460, 462, 466, 464), (458, 457, 461, 462), (459, 460, 464, 463), (464, 466, 470, 468), (462, 461, 465, 466), (463, 464, 468, 467), (468, 470, 474, 472), (466, 465, 469, 470), (467, 468, 472, 471), (472, 474, 478, 476), (470, 469, 473, 474), (471, 472, 476, 475), (476, 478, 482, 480), (474, 473, 477, 478), (475, 476, 480, 479), (480, 482, 486, 484), (478, 477, 481, 482), (479, 480, 484, 483), (484, 486, 490, 488), (482, 481, 485, 486), (483, 484, 488, 487), (561, 565, 495, 492), (563, 561, 492, 493), (504, 495, 491, 498), (486, 485, 489, 490), (503, 494, 493, 502), (499, 504, 394, 397), (501, 497, 494, 503), (396, 503, 502, 400), (611, 603, 442, 516), (492, 495, 504, 499), (493, 492, 499, 502), (498, 491, 509, 510), (399, 507, 508, 416), (547, 402, 506, 551), (402, 417, 505, 506), (416, 508, 505, 417), (616, 612, 487, 488), (617, 616, 488, 490), (394, 504, 498, 392), (503, 512, 661, 501), (514, 671, 511, 396), (517, 510, 500, 428), (438, 662, 671, 514), (609, 611, 516, 425), (422, 392, 517, 518), (442, 438, 514, 516), (604, 610, 518, 440), (430, 441, 519, 513), (439, 430, 513, 515), (512, 503, 396, 511), (536, 523, 527, 540), (528, 532, 524, 520), (532, 530, 522, 524), (540, 527, 525, 538), (543, 522, 523, 536), (539, 526, 521, 542), (542, 521, 520, 541), (548, 546, 530, 532), (544, 548, 532, 528), (523, 531, 535, 527), (527, 535, 533, 525), (522, 530, 531, 523), (526, 534, 529, 521), (521, 529, 528, 520), (564, 542, 541, 563), (555, 539, 542, 564), (565, 543, 536, 560), (562, 540, 538, 554), (560, 536, 540, 562), (520, 524, 537, 541), (524, 522, 543, 537), (407, 406, 548, 544), (406, 405, 546, 548), (531, 547, 551, 535), (535, 551, 549, 533), (530, 546, 547, 531), (534, 550, 545, 529), (529, 545, 544, 528), (491, 560, 562, 509), (509, 562, 554, 496), (495, 565, 560, 491), (497, 555, 564, 494), (494, 564, 563, 493), (541, 537, 561, 563), (537, 543, 565, 561), (343, 357, 556, 552), (357, 496, 554, 556), (347, 343, 552, 559), (497, 346, 558, 555), (346, 345, 557, 558), (383, 557, 553, 381), (381, 553, 559, 385), (566, 568, 289, 284), (567, 570, 294, 286), (568, 577, 432, 289), (569, 567, 286, 290), (570, 566, 284, 294), (578, 571, 355, 433), (571, 569, 290, 355), (574, 572, 393, 398), (576, 573, 395, 403), (577, 574, 398, 432), (573, 575, 399, 395), (572, 576, 403, 393), (579, 578, 433, 507), (575, 579, 507, 399), (115, 223, 579, 575), (223, 149, 578, 579), (109, 119, 576, 572), (111, 115, 575, 573), (148, 114, 574, 577), (119, 111, 573, 576), (114, 109, 572, 574), (72, 7, 569, 571), (149, 72, 571, 578), (11, 1, 566, 570), (7, 3, 567, 569), (6, 148, 577, 568), (3, 11, 570, 567), (1, 6, 568, 566), (119, 588, 589, 111), (114, 590, 587, 109), (111, 589, 591, 115), (109, 587, 588, 119), (7, 72, 586, 584), (72, 149, 585, 586), (11, 3, 582, 581), (6, 1, 580, 583), (3, 7, 584, 582), (1, 11, 581, 580), (6, 583, 595), (114, 594, 590), (590, 594, 160, 162, 127), (593, 595, 36, 159), (594, 593, 159, 160), (595, 583, 19, 37, 36), (311, 314, 596, 597), (309, 318, 598, 599), (315, 309, 599, 600), (318, 311, 597, 598), (314, 363, 601, 596), (441, 367, 602, 603), (363, 439, 604, 601), (367, 315, 600, 602), (423, 420, 606, 605), (427, 418, 608, 607), (418, 424, 609, 608), (420, 427, 607, 606), (515, 423, 605, 610), (519, 441, 603, 611), (439, 515, 610, 604), (424, 519, 611, 609), (496, 500, 510, 509), (357, 358, 500, 496), (31, 28, 619, 618), (35, 26, 621, 620), (26, 32, 622, 621), (28, 35, 620, 619), (79, 31, 618, 623), (83, 157, 625, 624), (155, 79, 623, 626), (32, 83, 624, 622), (136, 139, 627, 628), (134, 143, 629, 630), (140, 134, 630, 631), (143, 136, 628, 629), (139, 231, 632, 627), (157, 235, 633, 625), (231, 155, 626, 632), (235, 140, 631, 633), (76, 634, 635, 636), (683, 682, 637, 638), (227, 76, 636, 644), (684, 683, 638, 648), (639, 642, 645, 640), (686, 685, 649, 641), (682, 686, 641, 637), (634, 639, 640, 635), (228, 647, 646, 643), (688, 651, 650, 687), (227, 644, 647, 228), (684, 648, 651, 688), (236, 652, 645, 642), (689, 653, 649, 685), (687, 650, 653, 689), (643, 646, 652, 236), (360, 655, 654, 359), (691, 657, 656, 690), (661, 663, 655, 360), (692, 667, 657, 691), (658, 659, 664, 662), (694, 660, 668, 693), (690, 656, 660, 694), (359, 654, 659, 658), (512, 511, 665, 666), (696, 695, 669, 670), (661, 512, 666, 663), (692, 696, 670, 667), (671, 662, 664, 672), (697, 693, 668, 673), (695, 697, 673, 669), (511, 671, 672, 665), (677, 675, 657, 667), (675, 674, 656, 657), (674, 676, 660, 656), (676, 678, 668, 660), (680, 677, 667, 670), (679, 680, 670, 669), (681, 679, 669, 673), (678, 681, 673, 668), (649, 653, 681, 678), (653, 650, 679, 681), (650, 651, 680, 679), (651, 648, 677, 680), (641, 649, 678, 676), (637, 641, 676, 674), (638, 637, 674, 675), (648, 638, 675, 677), (646, 687, 689, 652), (652, 689, 685, 645), (644, 684, 688, 647), (647, 688, 687, 646), (635, 640, 686, 682), (640, 645, 685, 686), (644, 636, 683, 684), (636, 635, 682, 683), (665, 672, 697, 695), (672, 664, 693, 697), (663, 666, 696, 692), (666, 665, 695, 696), (654, 690, 694, 659), (659, 694, 693, 664), (663, 692, 691, 655), (655, 691, 690, 654), (162, 703, 700, 161), (159, 701, 702, 160), (160, 702, 703, 162), (37, 161, 700, 699), (159, 36, 698, 701), (36, 37, 699, 698)])
me_cube.polygons.foreach_set('use_smooth', [True] * 704)
_uv = me_cube.uv_layers.new(name='UVMap')
_uv.uv.foreach_set('vector', [0.4106, 0.3127, 0.3935, 0.3126, 0.393, 0.2521, 0.4111, 0.2522, 0.7413, 0.149, 0.7399, 0.1718, 0.7178, 0.1666, 0.7172, 0.149, 0.5961, 0.1994, 0.6011, 0.1437, 0.6106, 0.1446, 0.6052, 0.2, 0.7279, 0.2133, 0.7556, 0.2533, 0.7452, 0.267, 0.7002, 0.2331, 0.0002537, 0.8192, 0.0004577, 0.8037, 0.04805, 0.8076, 0.04797, 0.8192, 0.7983, 0.2734, 0.8422, 0.277, 0.8418, 0.2855, 0.7948, 0.2842, 0.3935, 0.3126, 0.3844, 0.3126, 0.3834, 0.2521, 0.393, 0.2521, 0.7185, 0.1774, 0.7279, 0.2133, 0.7002, 0.2331, 0.6642, 0.1909, 0.3834, 0.2521, 0.3843, 0.1892, 0.3942, 0.1895, 0.393, 0.2521, 0.4089, 0.3593, 0.3932, 0.3593, 0.3935, 0.3126, 0.4106, 0.3127, 0.5936, 0.256, 0.5961, 0.1994, 0.6052, 0.2, 0.6025, 0.2564, 0.397, 0.1276, 0.387, 0.127, 0.3905, 0.07346, 0.4002, 0.07411, 0.7556, 0.2533, 0.7983, 0.2734, 0.7948, 0.2842, 0.7452, 0.267, 0.6642, 0.1909, 0.7002, 0.2331, 0.6916, 0.2429, 0.6529, 0.1968, 0.7452, 0.267, 0.7948, 0.2842, 0.7945, 0.297, 0.7396, 0.2791, 0.3932, 0.3593, 0.3844, 0.3593, 0.3844, 0.3126, 0.3935, 0.3126, 0.7948, 0.2842, 0.8418, 0.2855, 0.844, 0.2978, 0.7945, 0.297, 0.7002, 0.2331, 0.7452, 0.267, 0.7396, 0.2791, 0.6916, 0.2429, 0.6788, 0.8386, 0.6575, 0.7947, 0.6502, 0.7404, 0.6859, 0.7466, 0.6859, 0.7466, 0.6502, 0.7404, 0.6663, 0.6904, 0.6904, 0.6574, 0.6542, 0.149, 0.6642, 0.1909, 0.6529, 0.1968, 0.6414, 0.149, 0.6063, 0.09467, 0.5345, 0.08577, 0.5412, 0.02599, 0.6111, 0.05913, 0.4149, 0.1286, 0.397, 0.1276, 0.4002, 0.07411, 0.4184, 0.07515, 0.3843, 0.1892, 0.387, 0.127, 0.397, 0.1276, 0.3942, 0.1895, 0.6258, 0.1002, 0.6216, 0.1451, 0.6106, 0.1446, 0.6156, 0.09581, 0.6166, 0.2013, 0.6129, 0.2588, 0.6025, 0.2564, 0.6052, 0.2, 0.7169, 0.6419, 0.7084, 0.7501, 0.6859, 0.7466, 0.6904, 0.6574, 0.6129, 0.2588, 0.6107, 0.3115, 0.6003, 0.3125, 0.6025, 0.2564, 0.6216, 0.1451, 0.6166, 0.2013, 0.6052, 0.2, 0.6106, 0.1446, 0.6106, 0.1446, 0.6011, 0.1437, 0.6063, 0.09467, 0.6156, 0.09581, 0.7084, 0.7501, 0.6966, 0.847, 0.6788, 0.8386, 0.6859, 0.7466, 0.5231, 0.2538, 0.5256, 0.1949, 0.5961, 0.1994, 0.5936, 0.256, 0.6003, 0.3125, 0.5914, 0.3124, 0.5936, 0.256, 0.6025, 0.2564, 0.6309, 0.06472, 0.6258, 0.1002, 0.6156, 0.09581, 0.6201, 0.06079, 0.6015, 0.336, 0.5921, 0.3361, 0.5914, 0.3124, 0.6003, 0.3125, 0.8708, 0.274, 0.8949, 0.2524, 0.9049, 0.2607, 0.8768, 0.2852, 0.4028, 0.03798, 0.3934, 0.03737, 0.3955, 0.0002537, 0.4047, 0.0007713, 0.4207, 0.03667, 0.4028, 0.03798, 0.4047, 0.0007713, 0.4216, 0.00152, 0.8691, 0.2677, 0.8893, 0.2485, 0.8949, 0.2524, 0.8708, 0.274, 0.4946, 0.7721, 0.5238, 0.7965, 0.4864, 0.8097, 0.4786, 0.7822, 0.6201, 0.06079, 0.6111, 0.05913, 0.6188, 0.02276, 0.6283, 0.02481, 0.8673, 0.03685, 0.8691, 0.03047, 0.8892, 0.04976, 0.8836, 0.05369, 0.6642, 0.1909, 0.6542, 0.149, 0.6608, 0.149, 0.6633, 0.1696, 0.487, 0.7632, 0.4946, 0.7721, 0.4786, 0.7822, 0.4725, 0.772, 0.4786, 0.7822, 0.4864, 0.8097, 0.4471, 0.8113, 0.448, 0.7897, 0.5238, 0.7965, 0.5228, 0.8192, 0.4865, 0.8192, 0.4864, 0.8097, 0.4725, 0.772, 0.4786, 0.7822, 0.448, 0.7897, 0.4452, 0.7796, 0.448, 0.7897, 0.4471, 0.8113, 0.4079, 0.8111, 0.4101, 0.7914, 0.4864, 0.8097, 0.4865, 0.8192, 0.4471, 0.8192, 0.4471, 0.8113, 0.4452, 0.7796, 0.448, 0.7897, 0.4101, 0.7914, 0.4089, 0.7818, 0.4101, 0.7914, 0.4079, 0.8111, 0.3678, 0.8111, 0.3691, 0.7903, 0.4471, 0.8113, 0.4471, 0.8192, 0.4079, 0.8192, 0.4079, 0.8111, 0.4089, 0.7818, 0.4101, 0.7914, 0.3691, 0.7903, 0.3683, 0.7807, 0.3691, 0.7903, 0.3678, 0.8111, 0.3247, 0.8107, 0.3259, 0.789, 0.4079, 0.8111, 0.4079, 0.8192, 0.3677, 0.8192, 0.3678, 0.8111, 0.3683, 0.7807, 0.3691, 0.7903, 0.3259, 0.789, 0.3249, 0.7793, 0.3259, 0.789, 0.3247, 0.8107, 0.277, 0.8105, 0.2803, 0.7889, 0.3678, 0.8111, 0.3677, 0.8192, 0.3246, 0.8192, 0.3247, 0.8107, 0.3249, 0.7793, 0.3259, 0.789, 0.2803, 0.7889, 0.2794, 0.7789, 0.2803, 0.7889, 0.277, 0.8105, 0.2321, 0.8106, 0.2333, 0.7883, 0.3247, 0.8107, 0.3246, 0.8192, 0.277, 0.8192, 0.277, 0.8105, 0.2794, 0.7789, 0.2803, 0.7889, 0.2333, 0.7883, 0.2324, 0.7779, 0.2333, 0.7883, 0.2321, 0.8106, 0.1897, 0.8103, 0.1898, 0.7871, 0.277, 0.8105, 0.277, 0.8192, 0.232, 0.8192, 0.2321, 0.8106, 0.2324, 0.7779, 0.2333, 0.7883, 0.1898, 0.7871, 0.1889, 0.7764, 0.1898, 0.7871, 0.1897, 0.8103, 0.1418, 0.8098, 0.1474, 0.7865, 0.2321, 0.8106, 0.232, 0.8192, 0.1896, 0.8192, 0.1897, 0.8103, 0.1889, 0.7764, 0.1898, 0.7871, 0.1474, 0.7865, 0.1468, 0.7752, 0.1474, 0.7865, 0.1418, 0.8098, 0.09331, 0.8098, 0.1004, 0.7829, 0.1897, 0.8103, 0.1896, 0.8192, 0.1417, 0.8192, 0.1418, 0.8098, 0.1468, 0.7752, 0.1474, 0.7865, 0.1004, 0.7829, 0.1014, 0.7711, 0.1004, 0.7829, 0.09331, 0.8098, 0.04805, 0.8076, 0.05976, 0.7727, 0.1418, 0.8098, 0.1417, 0.8192, 0.09328, 0.8192, 0.09331, 0.8098, 0.1014, 0.7711, 0.1004, 0.7829, 0.05976, 0.7727, 0.06409, 0.759, 0.4339, 0.191, 0.4371, 0.1299, 0.5014, 0.1345, 0.4977, 0.1934, 0.4328, 0.2524, 0.4339, 0.191, 0.4977, 0.1934, 0.4955, 0.2531, 0.5297, 0.1368, 0.5014, 0.1345, 0.5028, 0.08267, 0.5345, 0.08577, 0.09331, 0.8098, 0.09328, 0.8192, 0.04797, 0.8192, 0.04805, 0.8076, 0.5141, 0.312, 0.4857, 0.3117, 0.4955, 0.2531, 0.5231, 0.2538, 0.5256, 0.1949, 0.5297, 0.1368, 0.6011, 0.1437, 0.5961, 0.1994, 0.4949, 0.3593, 0.4705, 0.3593, 0.4857, 0.3117, 0.5141, 0.312, 0.5914, 0.3124, 0.5141, 0.312, 0.5231, 0.2538, 0.5936, 0.256, 0.6129, 0.3349, 0.6128, 0.3592, 0.6007, 0.3593, 0.6015, 0.336, 0.4977, 0.1934, 0.5014, 0.1345, 0.5297, 0.1368, 0.5256, 0.1949, 0.4955, 0.2531, 0.4977, 0.1934, 0.5256, 0.1949, 0.5231, 0.2538, 0.5345, 0.08577, 0.5028, 0.08267, 0.5026, 0.03043, 0.5412, 0.02599, 0.8422, 0.277, 0.8691, 0.2677, 0.8708, 0.274, 0.8418, 0.2855, 0.4184, 0.07515, 0.4002, 0.07411, 0.4028, 0.03798, 0.4207, 0.03667, 0.4002, 0.07411, 0.3905, 0.07346, 0.3934, 0.03737, 0.4028, 0.03798, 0.8418, 0.2855, 0.8708, 0.274, 0.8768, 0.2852, 0.844, 0.2978, 0.02816, 0.7676, 0.05153, 0.7524, 0.06409, 0.759, 0.05976, 0.7727, 0.0004577, 0.8037, 0.02816, 0.7676, 0.05976, 0.7727, 0.04805, 0.8076, 0.6011, 0.1437, 0.5297, 0.1368, 0.5345, 0.08577, 0.6063, 0.09467, 0.5141, 0.312, 0.5333, 0.3419, 0.5163, 0.3593, 0.4949, 0.3593, 0.5921, 0.3361, 0.5781, 0.3467, 0.5633, 0.3382, 0.5914, 0.3124, 0.6111, 0.05913, 0.5412, 0.02599, 0.5429, 0.01288, 0.6188, 0.02276, 0.5923, 0.3593, 0.5828, 0.3593, 0.5781, 0.3467, 0.5921, 0.3361, 0.6107, 0.3115, 0.6129, 0.3349, 0.6015, 0.336, 0.6003, 0.3125, 0.6156, 0.09581, 0.6063, 0.09467, 0.6111, 0.05913, 0.6201, 0.06079, 0.6007, 0.3593, 0.5923, 0.3593, 0.5921, 0.3361, 0.6015, 0.336, 0.6409, 0.02965, 0.6309, 0.06472, 0.6201, 0.06079, 0.6283, 0.02481, 0.7309, 0.7537, 0.7148, 0.8556, 0.6966, 0.847, 0.7084, 0.7501, 0.7483, 0.6425, 0.7309, 0.7537, 0.7084, 0.7501, 0.7169, 0.6419, 0.5333, 0.3419, 0.5141, 0.312, 0.5914, 0.3124, 0.5633, 0.3382, 0.4287, 0.07586, 0.4269, 0.07395, 0.4296, 0.03403, 0.4324, 0.03583, 0.4129, 0.2538, 0.4139, 0.1907, 0.4205, 0.1909, 0.4195, 0.2539, 0.4139, 0.1907, 0.4165, 0.1278, 0.4233, 0.1282, 0.4205, 0.1909, 0.4324, 0.03583, 0.4296, 0.03403, 0.4317, 0.001141, 0.4352, 0.002283, 0.4249, 0.1291, 0.4233, 0.1282, 0.4269, 0.07395, 0.4287, 0.07586, 0.4229, 0.3593, 0.4189, 0.3593, 0.419, 0.3152, 0.4213, 0.3128, 0.4213, 0.3128, 0.419, 0.3152, 0.4195, 0.2539, 0.4213, 0.2523, 0.4125, 0.1903, 0.4149, 0.1286, 0.4165, 0.1278, 0.4139, 0.1907, 0.4111, 0.2522, 0.4125, 0.1903, 0.4139, 0.1907, 0.4129, 0.2538, 0.4269, 0.07395, 0.4205, 0.07352, 0.4234, 0.03457, 0.4296, 0.03403, 0.4296, 0.03403, 0.4234, 0.03457, 0.4252, 0.0007736, 0.4317, 0.001141, 0.4233, 0.1282, 0.4165, 0.1278, 0.4205, 0.07352, 0.4269, 0.07395, 0.4189, 0.3593, 0.4129, 0.3593, 0.4129, 0.3152, 0.419, 0.3152, 0.419, 0.3152, 0.4129, 0.3152, 0.4129, 0.2538, 0.4195, 0.2539, 0.4311, 0.3126, 0.4213, 0.3128, 0.4213, 0.2523, 0.4328, 0.2524, 0.4297, 0.3593, 0.4229, 0.3593, 0.4213, 0.3128, 0.4311, 0.3126, 0.4371, 0.1299, 0.4249, 0.1291, 0.4287, 0.07586, 0.4399, 0.07688, 0.4431, 0.03506, 0.4324, 0.03583, 0.4352, 0.002283, 0.4457, 0.003093, 0.4399, 0.07688, 0.4287, 0.07586, 0.4324, 0.03583, 0.4431, 0.03506, 0.4195, 0.2539, 0.4205, 0.1909, 0.4219, 0.1905, 0.4213, 0.2523, 0.4205, 0.1909, 0.4233, 0.1282, 0.4249, 0.1291, 0.4219, 0.1905, 0.393, 0.2521, 0.3942, 0.1895, 0.4125, 0.1903, 0.4111, 0.2522, 0.3942, 0.1895, 0.397, 0.1276, 0.4149, 0.1286, 0.4125, 0.1903, 0.4205, 0.07352, 0.4184, 0.07515, 0.4207, 0.03667, 0.4234, 0.03457, 0.4234, 0.03457, 0.4207, 0.03667, 0.4216, 0.00152, 0.4252, 0.0007736, 0.4165, 0.1278, 0.4149, 0.1286, 0.4184, 0.07515, 0.4205, 0.07352, 0.4129, 0.3593, 0.4089, 0.3593, 0.4106, 0.3127, 0.4129, 0.3152, 0.4129, 0.3152, 0.4106, 0.3127, 0.4111, 0.2522, 0.4129, 0.2538, 0.4106, 0.4059, 0.411, 0.4664, 0.393, 0.4665, 0.3935, 0.406, 0.7413, 0.149, 0.7172, 0.149, 0.7151, 0.1321, 0.74, 0.1262, 0.5962, 0.5193, 0.6052, 0.5187, 0.6106, 0.5741, 0.6011, 0.575, 0.7259, 0.08308, 0.7001, 0.06482, 0.7451, 0.03079, 0.7555, 0.04449, 0.0002537, 0.8192, 0.04797, 0.8192, 0.04805, 0.8308, 0.0004567, 0.8347, 0.7983, 0.02452, 0.7949, 0.0137, 0.8418, 0.01261, 0.8422, 0.02105, 0.3935, 0.406, 0.393, 0.4665, 0.3833, 0.4665, 0.3844, 0.406, 0.7133, 0.1192, 0.6641, 0.1072, 0.7001, 0.06482, 0.7259, 0.08308, 0.3833, 0.4665, 0.393, 0.4665, 0.3941, 0.5291, 0.3842, 0.5294, 0.4089, 0.3593, 0.4106, 0.4059, 0.3935, 0.406, 0.3932, 0.3593, 0.5936, 0.4626, 0.6025, 0.4622, 0.6052, 0.5187, 0.5962, 0.5193, 0.3968, 0.591, 0.4001, 0.6446, 0.3904, 0.6452, 0.3869, 0.5916, 0.7555, 0.04449, 0.7451, 0.03079, 0.7949, 0.0137, 0.7983, 0.02452, 0.6641, 0.1072, 0.6529, 0.1012, 0.6915, 0.05501, 0.7001, 0.06482, 0.7451, 0.03079, 0.7396, 0.0187, 0.7945, 0.00088, 0.7949, 0.0137, 0.3932, 0.3593, 0.3935, 0.406, 0.3844, 0.406, 0.3844, 0.3593, 0.7949, 0.0137, 0.7945, 0.00088, 0.8441, 0.0002537, 0.8418, 0.01261, 0.7001, 0.06482, 0.6915, 0.05501, 0.7396, 0.0187, 0.7451, 0.03079, 0.7544, 0.8505, 0.7758, 0.7607, 0.8117, 0.7658, 0.7881, 0.8153, 0.7758, 0.7607, 0.7989, 0.6745, 0.8117, 0.7132, 0.8117, 0.7658, 0.6542, 0.149, 0.6414, 0.149, 0.6529, 0.1012, 0.6641, 0.1072, 0.6063, 0.6241, 0.6111, 0.6597, 0.5411, 0.6928, 0.5345, 0.633, 0.4147, 0.5901, 0.4183, 0.6435, 0.4001, 0.6446, 0.3968, 0.591, 0.3842, 0.5294, 0.3941, 0.5291, 0.3968, 0.591, 0.3869, 0.5916, 0.6258, 0.6186, 0.6156, 0.6229, 0.6106, 0.5741, 0.6216, 0.5736, 0.6166, 0.5173, 0.6052, 0.5187, 0.6025, 0.4622, 0.6129, 0.4598, 0.7784, 0.6516, 0.7989, 0.6745, 0.7758, 0.7607, 0.7533, 0.7572, 0.6129, 0.4598, 0.6025, 0.4622, 0.6004, 0.406, 0.6107, 0.4071, 0.6216, 0.5736, 0.6106, 0.5741, 0.6052, 0.5187, 0.6166, 0.5173, 0.6106, 0.5741, 0.6156, 0.6229, 0.6063, 0.6241, 0.6011, 0.575, 0.7533, 0.7572, 0.7758, 0.7607, 0.7544, 0.8505, 0.7349, 0.853, 0.5231, 0.4648, 0.5936, 0.4626, 0.5962, 0.5193, 0.5256, 0.5238, 0.6004, 0.406, 0.6025, 0.4622, 0.5936, 0.4626, 0.5914, 0.4061, 0.6309, 0.6541, 0.6201, 0.658, 0.6156, 0.6229, 0.6258, 0.6186, 0.6015, 0.3826, 0.6004, 0.406, 0.5914, 0.4061, 0.5921, 0.3824, 0.8708, 0.02416, 0.8769, 0.01296, 0.9049, 0.03763, 0.8949, 0.04583, 0.4026, 0.6807, 0.4045, 0.718, 0.3953, 0.7185, 0.3932, 0.6813, 0.4205, 0.682, 0.4214, 0.7172, 0.4045, 0.718, 0.4026, 0.6807, 0.8691, 0.03047, 0.8708, 0.02416, 0.8949, 0.04583, 0.8892, 0.04976, 0.4946, 0.8663, 0.4786, 0.8563, 0.4864, 0.8287, 0.5238, 0.842, 0.6201, 0.658, 0.6283, 0.694, 0.6188, 0.6961, 0.6111, 0.6597, 0.8426, 0.02952, 0.8422, 0.02105, 0.8691, 0.03047, 0.8673, 0.03685, 0.6641, 0.1072, 0.6632, 0.1284, 0.6608, 0.149, 0.6542, 0.149, 0.487, 0.8752, 0.4725, 0.8665, 0.4786, 0.8563, 0.4946, 0.8663, 0.4786, 0.8563, 0.448, 0.8487, 0.4471, 0.8272, 0.4864, 0.8287, 0.5238, 0.842, 0.4864, 0.8287, 0.4865, 0.8192, 0.5228, 0.8192, 0.4725, 0.8665, 0.4452, 0.8588, 0.448, 0.8487, 0.4786, 0.8563, 0.448, 0.8487, 0.4101, 0.847, 0.4079, 0.8273, 0.4471, 0.8272, 0.4864, 0.8287, 0.4471, 0.8272, 0.4471, 0.8192, 0.4865, 0.8192, 0.4452, 0.8588, 0.4089, 0.8567, 0.4101, 0.847, 0.448, 0.8487, 0.4101, 0.847, 0.3691, 0.8481, 0.3678, 0.8273, 0.4079, 0.8273, 0.4471, 0.8272, 0.4079, 0.8273, 0.4079, 0.8192, 0.4471, 0.8192, 0.4089, 0.8567, 0.3683, 0.8577, 0.3691, 0.8481, 0.4101, 0.847, 0.3691, 0.8481, 0.3259, 0.8494, 0.3247, 0.8277, 0.3678, 0.8273, 0.4079, 0.8273, 0.3678, 0.8273, 0.3677, 0.8192, 0.4079, 0.8192, 0.3683, 0.8577, 0.3249, 0.8591, 0.3259, 0.8494, 0.3691, 0.8481, 0.3259, 0.8494, 0.2803, 0.8496, 0.277, 0.8279, 0.3247, 0.8277, 0.3678, 0.8273, 0.3247, 0.8277, 0.3246, 0.8192, 0.3677, 0.8192, 0.3249, 0.8591, 0.2794, 0.8595, 0.2803, 0.8496, 0.3259, 0.8494, 0.2803, 0.8496, 0.2333, 0.8501, 0.2321, 0.8278, 0.277, 0.8279, 0.3247, 0.8277, 0.277, 0.8279, 0.277, 0.8192, 0.3246, 0.8192, 0.2794, 0.8595, 0.2324, 0.8605, 0.2333, 0.8501, 0.2803, 0.8496, 0.2333, 0.8501, 0.1898, 0.8514, 0.1897, 0.8282, 0.2321, 0.8278, 0.277, 0.8279, 0.2321, 0.8278, 0.232, 0.8192, 0.277, 0.8192, 0.2324, 0.8605, 0.1889, 0.862, 0.1898, 0.8514, 0.2333, 0.8501, 0.1898, 0.8514, 0.1474, 0.852, 0.1418, 0.8286, 0.1897, 0.8282, 0.2321, 0.8278, 0.1897, 0.8282, 0.1896, 0.8192, 0.232, 0.8192, 0.1889, 0.862, 0.1468, 0.8632, 0.1474, 0.852, 0.1898, 0.8514, 0.1474, 0.852, 0.1004, 0.8556, 0.09331, 0.8286, 0.1418, 0.8286, 0.1897, 0.8282, 0.1418, 0.8286, 0.1417, 0.8192, 0.1896, 0.8192, 0.1468, 0.8632, 0.1014, 0.8673, 0.1004, 0.8556, 0.1474, 0.852, 0.1004, 0.8556, 0.05976, 0.8657, 0.04805, 0.8308, 0.09331, 0.8286, 0.1418, 0.8286, 0.09331, 0.8286, 0.09328, 0.8192, 0.1417, 0.8192, 0.1014, 0.8673, 0.06409, 0.8794, 0.05976, 0.8657, 0.1004, 0.8556, 0.4338, 0.5277, 0.4976, 0.5252, 0.5013, 0.5842, 0.437, 0.5888, 0.4327, 0.4662, 0.4954, 0.4655, 0.4976, 0.5252, 0.4338, 0.5277, 0.5296, 0.5819, 0.5345, 0.633, 0.5027, 0.636, 0.5013, 0.5842, 0.09331, 0.8286, 0.04805, 0.8308, 0.04797, 0.8192, 0.09328, 0.8192, 0.5141, 0.4066, 0.5231, 0.4648, 0.4954, 0.4655, 0.4857, 0.4069, 0.5256, 0.5238, 0.5962, 0.5193, 0.6011, 0.575, 0.5296, 0.5819, 0.4949, 0.3593, 0.5141, 0.4066, 0.4857, 0.4069, 0.4705, 0.3593, 0.5914, 0.4061, 0.5936, 0.4626, 0.5231, 0.4648, 0.5141, 0.4066, 0.6129, 0.3836, 0.6015, 0.3826, 0.6007, 0.3593, 0.6128, 0.3592, 0.4976, 0.5252, 0.5256, 0.5238, 0.5296, 0.5819, 0.5013, 0.5842, 0.4954, 0.4655, 0.5231, 0.4648, 0.5256, 0.5238, 0.4976, 0.5252, 0.5345, 0.633, 0.5411, 0.6928, 0.5025, 0.6883, 0.5027, 0.636, 0.8422, 0.02105, 0.8418, 0.01261, 0.8708, 0.02416, 0.8691, 0.03047, 0.4183, 0.6435, 0.4205, 0.682, 0.4026, 0.6807, 0.4001, 0.6446, 0.4001, 0.6446, 0.4026, 0.6807, 0.3932, 0.6813, 0.3904, 0.6452, 0.8418, 0.01261, 0.8441, 0.0002537, 0.8769, 0.01296, 0.8708, 0.02416, 0.02816, 0.8709, 0.05976, 0.8657, 0.06409, 0.8794, 0.05153, 0.886, 0.0004567, 0.8347, 0.04805, 0.8308, 0.05976, 0.8657, 0.02816, 0.8709, 0.6011, 0.575, 0.6063, 0.6241, 0.5345, 0.633, 0.5296, 0.5819, 0.5141, 0.4066, 0.4949, 0.3593, 0.5163, 0.3593, 0.5332, 0.3768, 0.5921, 0.3824, 0.5914, 0.4061, 0.5632, 0.3803, 0.5781, 0.3718, 0.6111, 0.6597, 0.6188, 0.6961, 0.5428, 0.7059, 0.5411, 0.6928, 0.5923, 0.3593, 0.5921, 0.3824, 0.5781, 0.3718, 0.5828, 0.3593, 0.6107, 0.4071, 0.6004, 0.406, 0.6015, 0.3826, 0.6129, 0.3836, 0.6156, 0.6229, 0.6201, 0.658, 0.6111, 0.6597, 0.6063, 0.6241, 0.6007, 0.3593, 0.6015, 0.3826, 0.5921, 0.3824, 0.5923, 0.3593, 0.6409, 0.6892, 0.6283, 0.694, 0.6201, 0.658, 0.6309, 0.6541, 0.7309, 0.7537, 0.7533, 0.7572, 0.7349, 0.853, 0.7148, 0.8556, 0.7483, 0.6425, 0.7784, 0.6516, 0.7533, 0.7572, 0.7309, 0.7537, 0.5332, 0.3768, 0.5632, 0.3803, 0.5914, 0.4061, 0.5141, 0.4066, 0.4285, 0.6428, 0.4322, 0.6829, 0.4295, 0.6847, 0.4267, 0.6447, 0.4128, 0.4647, 0.4194, 0.4647, 0.4204, 0.5277, 0.4138, 0.5279, 0.4138, 0.5279, 0.4204, 0.5277, 0.4232, 0.5905, 0.4164, 0.5909, 0.4322, 0.6829, 0.435, 0.7165, 0.4315, 0.7176, 0.4295, 0.6847, 0.4247, 0.5895, 0.4285, 0.6428, 0.4267, 0.6447, 0.4232, 0.5905, 0.4229, 0.3593, 0.4213, 0.4058, 0.4189, 0.4033, 0.4189, 0.3593, 0.4213, 0.4058, 0.4212, 0.4663, 0.4194, 0.4647, 0.4189, 0.4033, 0.4124, 0.5283, 0.4138, 0.5279, 0.4164, 0.5909, 0.4147, 0.5901, 0.411, 0.4664, 0.4128, 0.4647, 0.4138, 0.5279, 0.4124, 0.5283, 0.4267, 0.6447, 0.4295, 0.6847, 0.4232, 0.6841, 0.4204, 0.6452, 0.4295, 0.6847, 0.4315, 0.7176, 0.4251, 0.718, 0.4232, 0.6841, 0.4232, 0.5905, 0.4267, 0.6447, 0.4204, 0.6452, 0.4164, 0.5909, 0.4189, 0.3593, 0.4189, 0.4033, 0.4129, 0.4034, 0.4129, 0.3593, 0.4189, 0.4033, 0.4194, 0.4647, 0.4128, 0.4647, 0.4129, 0.4034, 0.4311, 0.406, 0.4327, 0.4662, 0.4212, 0.4663, 0.4213, 0.4058, 0.4297, 0.3593, 0.4311, 0.406, 0.4213, 0.4058, 0.4229, 0.3593, 0.437, 0.5888, 0.4398, 0.6418, 0.4285, 0.6428, 0.4247, 0.5895, 0.443, 0.6837, 0.4455, 0.7157, 0.435, 0.7165, 0.4322, 0.6829, 0.4398, 0.6418, 0.443, 0.6837, 0.4322, 0.6829, 0.4285, 0.6428, 0.4194, 0.4647, 0.4212, 0.4663, 0.4218, 0.5281, 0.4204, 0.5277, 0.4204, 0.5277, 0.4218, 0.5281, 0.4247, 0.5895, 0.4232, 0.5905, 0.393, 0.4665, 0.411, 0.4664, 0.4124, 0.5283, 0.3941, 0.5291, 0.3941, 0.5291, 0.4124, 0.5283, 0.4147, 0.5901, 0.3968, 0.591, 0.4204, 0.6452, 0.4232, 0.6841, 0.4205, 0.682, 0.4183, 0.6435, 0.4232, 0.6841, 0.4251, 0.718, 0.4214, 0.7172, 0.4205, 0.682, 0.4164, 0.5909, 0.4204, 0.6452, 0.4183, 0.6435, 0.4147, 0.5901, 0.4129, 0.3593, 0.4129, 0.4034, 0.4106, 0.4059, 0.4089, 0.3593, 0.4129, 0.4034, 0.4128, 0.4647, 0.411, 0.4664, 0.4106, 0.4059, 0.5027, 0.636, 0.5025, 0.6883, 0.443, 0.6837, 0.4398, 0.6418, 0.5025, 0.6883, 0.4966, 0.7116, 0.4455, 0.7157, 0.443, 0.6837, 0.5013, 0.5842, 0.5027, 0.636, 0.4398, 0.6418, 0.437, 0.5888, 0.4705, 0.3593, 0.4857, 0.4069, 0.4311, 0.406, 0.4297, 0.3593, 0.4857, 0.4069, 0.4954, 0.4655, 0.4327, 0.4662, 0.4311, 0.406, 0.4212, 0.4663, 0.4327, 0.4662, 0.4338, 0.5277, 0.4218, 0.5281, 0.4218, 0.5281, 0.4338, 0.5277, 0.437, 0.5888, 0.4247, 0.5895, 0.5028, 0.08267, 0.4399, 0.07688, 0.4431, 0.03506, 0.5026, 0.03043, 0.5026, 0.03043, 0.4431, 0.03506, 0.4457, 0.003093, 0.4967, 0.007135, 0.5014, 0.1345, 0.4371, 0.1299, 0.4399, 0.07688, 0.5028, 0.08267, 0.4705, 0.3593, 0.4297, 0.3593, 0.4311, 0.3126, 0.4857, 0.3117, 0.4857, 0.3117, 0.4311, 0.3126, 0.4328, 0.2524, 0.4955, 0.2531, 0.4213, 0.2523, 0.4219, 0.1905, 0.4339, 0.191, 0.4328, 0.2524, 0.4219, 0.1905, 0.4249, 0.1291, 0.4371, 0.1299, 0.4339, 0.191, 0.2238, 0.3545, 0.2347, 0.3092, 0.2545, 0.3153, 0.2416, 0.3575, 0.3205, 0.3849, 0.2763, 0.3857, 0.2773, 0.3794, 0.3175, 0.3624, 0.05081, 0.1968, 0.04372, 0.1948, 0.06333, 0.1314, 0.07039, 0.1337, 0.3142, 0.333, 0.2675, 0.3208, 0.2825, 0.274, 0.314, 0.2854, 0.3326, 0.3961, 0.3326, 0.3961, 0.3326, 0.3961, 0.3326, 0.3961, 0.328, 0.2345, 0.3072, 0.227, 0.3315, 0.1803, 0.3473, 0.1842, 0.2416, 0.3575, 0.2545, 0.3153, 0.26, 0.3173, 0.2455, 0.359, 0.3175, 0.3624, 0.2514, 0.3611, 0.2675, 0.3208, 0.3142, 0.333, 0.26, 0.3173, 0.2545, 0.3153, 0.2712, 0.2672, 0.2762, 0.2697, 0.2229, 0.3863, 0.2238, 0.3545, 0.2416, 0.3575, 0.2403, 0.3859, 0.03304, 0.2641, 0.02529, 0.2622, 0.04372, 0.1948, 0.05081, 0.1968, 0.2958, 0.2184, 0.3198, 0.1733, 0.3255, 0.1767, 0.3017, 0.2218, 0.314, 0.2854, 0.2825, 0.274, 0.3072, 0.227, 0.328, 0.2345, 0.2514, 0.3611, 0.2455, 0.359, 0.26, 0.3173, 0.2675, 0.3208, 0.2825, 0.274, 0.2762, 0.2697, 0.3017, 0.2218, 0.3072, 0.227, 0.2403, 0.3859, 0.2416, 0.3575, 0.2455, 0.359, 0.2453, 0.3859, 0.3072, 0.227, 0.3017, 0.2218, 0.3255, 0.1767, 0.3315, 0.1803, 0.2675, 0.3208, 0.26, 0.3173, 0.2762, 0.2697, 0.2825, 0.274, 0.9071, 0.5093, 0.9303, 0.4223, 0.9634, 0.4267, 0.9401, 0.475, 0.9303, 0.4223, 0.9509, 0.3374, 0.9634, 0.3753, 0.9634, 0.4267, 0.2541, 0.3858, 0.2453, 0.3859, 0.2455, 0.359, 0.2514, 0.3611, 0.08832, 0.07994, 0.1016, 0.04197, 0.191, 0.05848, 0.1707, 0.1085, 0.2737, 0.207, 0.2966, 0.1602, 0.3198, 0.1733, 0.2958, 0.2184, 0.2762, 0.2697, 0.2712, 0.2672, 0.2958, 0.2184, 0.3017, 0.2218, 0.07569, 0.07905, 0.08147, 0.07738, 0.06333, 0.1314, 0.0583, 0.1291, 0.03813, 0.1938, 0.04372, 0.1948, 0.02529, 0.2622, 0.01936, 0.2631, 0.9314, 0.3154, 0.9509, 0.3374, 0.9303, 0.4223, 0.9078, 0.4187, 0.01936, 0.2631, 0.02529, 0.2622, 0.008562, 0.3331, 0.0002537, 0.3309, 0.0583, 0.1291, 0.06333, 0.1314, 0.04372, 0.1948, 0.03813, 0.1938, 0.06333, 0.1314, 0.08147, 0.07738, 0.08832, 0.07994, 0.07039, 0.1337, 0.9078, 0.4187, 0.9303, 0.4223, 0.9071, 0.5093, 0.8888, 0.512, 0.1192, 0.2812, 0.03304, 0.2641, 0.05081, 0.1968, 0.1343, 0.2196, 0.008562, 0.3331, 0.02529, 0.2622, 0.03304, 0.2641, 0.02004, 0.3348, 0.08899, 0.03947, 0.09507, 0.0396, 0.08147, 0.07738, 0.07569, 0.07905, 0.009317, 0.369, 0.008562, 0.3331, 0.02004, 0.3348, 0.0188, 0.3683, 0.3508, 0.15, 0.3445, 0.1464, 0.3681, 0.1126, 0.3741, 0.1185, 0.3388, 0.1424, 0.3612, 0.1081, 0.3681, 0.1126, 0.3445, 0.1464, 0.3163, 0.1252, 0.336, 0.0914, 0.3612, 0.1081, 0.3388, 0.1424, 0.3629, 0.1526, 0.3508, 0.15, 0.3741, 0.1185, 0.3828, 0.1284, 0.2773, 0.3794, 0.2774, 0.3863, 0.2751, 0.3884, 0.2601, 0.3767, 0.09507, 0.0396, 0.109, 0.001702, 0.1158, 0.004327, 0.1016, 0.04197, 0.3175, 0.3624, 0.2773, 0.3794, 0.2601, 0.3767, 0.2514, 0.3611, 0.2514, 0.3611, 0.2601, 0.3767, 0.2601, 0.3858, 0.2541, 0.3858, 0.2763, 0.3857, 0.2778, 0.3866, 0.2774, 0.3863, 0.2773, 0.3794, 0.2774, 0.3863, 0.2892, 0.3882, 0.2892, 0.3896, 0.2751, 0.3884, 0.2601, 0.3767, 0.2751, 0.3884, 0.2753, 0.3863, 0.2601, 0.3858, 0.2778, 0.3866, 0.2897, 0.3887, 0.2892, 0.3882, 0.2774, 0.3863, 0.2892, 0.3882, 0.3087, 0.3917, 0.3094, 0.3939, 0.2892, 0.3896, 0.2751, 0.3884, 0.2892, 0.3896, 0.2894, 0.3886, 0.2753, 0.3863, 0.2897, 0.3887, 0.3092, 0.3926, 0.3087, 0.3917, 0.2892, 0.3882, 0.3087, 0.3917, 0.3311, 0.3959, 0.3329, 0.3973, 0.3094, 0.3939, 0.2892, 0.3896, 0.3094, 0.3939, 0.3096, 0.3927, 0.2894, 0.3886, 0.3092, 0.3926, 0.331, 0.3964, 0.3311, 0.3959, 0.3087, 0.3917, 0.3311, 0.3959, 0.3325, 0.396, 0.3326, 0.396, 0.3329, 0.3973, 0.3094, 0.3939, 0.3329, 0.3973, 0.3319, 0.3966, 0.3096, 0.3927, 0.331, 0.3964, 0.3325, 0.3961, 0.3325, 0.396, 0.3311, 0.3959, 0.3325, 0.396, 0.3326, 0.3961, 0.3326, 0.3961, 0.3326, 0.396, 0.3329, 0.3973, 0.3326, 0.396, 0.3325, 0.3961, 0.3319, 0.3966, 0.3325, 0.3961, 0.3326, 0.3961, 0.3326, 0.3961, 0.3325, 0.396, 0.3326, 0.3961, 0.3326, 0.3961, 0.3326, 0.3961, 0.3326, 0.3961, 0.3326, 0.396, 0.3326, 0.3961, 0.3326, 0.3961, 0.3325, 0.3961, 0.3326, 0.3961, 0.3326, 0.3961, 0.3326, 0.3961, 0.3326, 0.3961, 0.3326, 0.3961, 0.3326, 0.3961, 0.3326, 0.3961, 0.3326, 0.3961, 0.3326, 0.3961, 0.3326, 0.3961, 0.3326, 0.3961, 0.3326, 0.3961, 0.3326, 0.3961, 0.3326, 0.3961, 0.3326, 0.3961, 0.3326, 0.3961, 0.3326, 0.3961, 0.3326, 0.3961, 0.3326, 0.3961, 0.3326, 0.3961, 0.3326, 0.3961, 0.3326, 0.3961, 0.3326, 0.3961, 0.3326, 0.3961, 0.3326, 0.3961, 0.3326, 0.3961, 0.3326, 0.3961, 0.3326, 0.3961, 0.3326, 0.3961, 0.3326, 0.3961, 0.3326, 0.3961, 0.3326, 0.3961, 0.3326, 0.3961, 0.3326, 0.3961, 0.3326, 0.3961, 0.3326, 0.3961, 0.3326, 0.3961, 0.3326, 0.3961, 0.3326, 0.3961, 0.3326, 0.3961, 0.3326, 0.3961, 0.3326, 0.3961, 0.3326, 0.3961, 0.3326, 0.3961, 0.3326, 0.3961, 0.3326, 0.3961, 0.3326, 0.3961, 0.3326, 0.3961, 0.3326, 0.3961, 0.3326, 0.3961, 0.3326, 0.3961, 0.3326, 0.3961, 0.2286, 0.2491, 0.1647, 0.2285, 0.1837, 0.1706, 0.2497, 0.1956, 0.2119, 0.3017, 0.1498, 0.2874, 0.1647, 0.2285, 0.2286, 0.2491, 0.153, 0.16, 0.1707, 0.1085, 0.2053, 0.1215, 0.1837, 0.1706, 0.3326, 0.3961, 0.3326, 0.3961, 0.3326, 0.3961, 0.3326, 0.3961, 0.1198, 0.3444, 0.1192, 0.2812, 0.1498, 0.2874, 0.1506, 0.3457, 0.1343, 0.2196, 0.05081, 0.1968, 0.07039, 0.1337, 0.153, 0.16, 0.14, 0.3892, 0.1198, 0.3444, 0.1506, 0.3457, 0.1646, 0.388, 0.02004, 0.3348, 0.03304, 0.2641, 0.1192, 0.2812, 0.1198, 0.3444, 0.002202, 0.3682, 0.009317, 0.369, 0.01467, 0.4011, 0.007214, 0.4025, 0.1647, 0.2285, 0.1343, 0.2196, 0.153, 0.16, 0.1837, 0.1706, 0.1498, 0.2874, 0.1192, 0.2812, 0.1343, 0.2196, 0.1647, 0.2285, 0.1707, 0.1085, 0.191, 0.05848, 0.2282, 0.07421, 0.2053, 0.1215, 0.3473, 0.1842, 0.3315, 0.1803, 0.3508, 0.15, 0.3629, 0.1526, 0.2966, 0.1602, 0.3163, 0.1252, 0.3388, 0.1424, 0.3198, 0.1733, 0.3198, 0.1733, 0.3388, 0.1424, 0.3445, 0.1464, 0.3255, 0.1767, 0.3315, 0.1803, 0.3255, 0.1767, 0.3445, 0.1464, 0.3508, 0.15, 0.3326, 0.3961, 0.3326, 0.3961, 0.3326, 0.3961, 0.3326, 0.3961, 0.3326, 0.3961, 0.3326, 0.3961, 0.3326, 0.3961, 0.3326, 0.3961, 0.07039, 0.1337, 0.08832, 0.07994, 0.1707, 0.1085, 0.153, 0.16, 0.1198, 0.3444, 0.14, 0.3892, 0.1102, 0.3908, 0.09539, 0.379, 0.0188, 0.3683, 0.02004, 0.3348, 0.05973, 0.3737, 0.04249, 0.3845, 0.1016, 0.04197, 0.1158, 0.004327, 0.1995, 0.03535, 0.191, 0.05848, 0.02288, 0.3996, 0.0188, 0.3683, 0.04249, 0.3845, 0.04101, 0.3967, 0.0002537, 0.3309, 0.008562, 0.3331, 0.009317, 0.369, 0.002202, 0.3682, 0.08147, 0.07738, 0.09507, 0.0396, 0.1016, 0.04197, 0.08832, 0.07994, 0.01467, 0.4011, 0.009317, 0.369, 0.0188, 0.3683, 0.02288, 0.3996, 0.1021, 0.0002537, 0.109, 0.001702, 0.09507, 0.0396, 0.08899, 0.03947, 0.8854, 0.4152, 0.9078, 0.4187, 0.8888, 0.512, 0.8697, 0.5144, 0.9026, 0.3065, 0.9314, 0.3154, 0.9078, 0.4187, 0.8854, 0.4152, 0.09539, 0.379, 0.05973, 0.3737, 0.02004, 0.3348, 0.1198, 0.3444, 0.2892, 0.1561, 0.3074, 0.1182, 0.3104, 0.1182, 0.2913, 0.1557, 0.2329, 0.3097, 0.2288, 0.3083, 0.2459, 0.2565, 0.2495, 0.2581, 0.2495, 0.2581, 0.2459, 0.2565, 0.2686, 0.2034, 0.2727, 0.2056, 0.3074, 0.1182, 0.3231, 0.08474, 0.327, 0.08565, 0.3104, 0.1182, 0.2671, 0.2032, 0.2892, 0.1561, 0.2913, 0.1557, 0.2686, 0.2034, 0.2144, 0.3863, 0.2169, 0.3532, 0.2182, 0.355, 0.2168, 0.3863, 0.2169, 0.3532, 0.2276, 0.3065, 0.2288, 0.3083, 0.2182, 0.355, 0.2504, 0.2586, 0.2495, 0.2581, 0.2727, 0.2056, 0.2737, 0.207, 0.2347, 0.3092, 0.2329, 0.3097, 0.2495, 0.2581, 0.2504, 0.2586, 0.2913, 0.1557, 0.3104, 0.1182, 0.3152, 0.1218, 0.2958, 0.1581, 0.3104, 0.1182, 0.327, 0.08565, 0.333, 0.08878, 0.3152, 0.1218, 0.2686, 0.2034, 0.2913, 0.1557, 0.2958, 0.1581, 0.2727, 0.2056, 0.2168, 0.3863, 0.2182, 0.355, 0.2219, 0.3556, 0.2204, 0.3863, 0.2182, 0.355, 0.2288, 0.3083, 0.2329, 0.3097, 0.2219, 0.3556, 0.203, 0.3508, 0.2119, 0.3017, 0.2276, 0.3065, 0.2169, 0.3532, 0.2027, 0.3866, 0.203, 0.3508, 0.2169, 0.3532, 0.2144, 0.3863, 0.2497, 0.1956, 0.271, 0.148, 0.2892, 0.1561, 0.2671, 0.2032, 0.2898, 0.1082, 0.3032, 0.07713, 0.3231, 0.08474, 0.3074, 0.1182, 0.271, 0.148, 0.2898, 0.1082, 0.3074, 0.1182, 0.2892, 0.1561, 0.2288, 0.3083, 0.2276, 0.3065, 0.2451, 0.2556, 0.2459, 0.2565, 0.2459, 0.2565, 0.2451, 0.2556, 0.2671, 0.2032, 0.2686, 0.2034, 0.2545, 0.3153, 0.2347, 0.3092, 0.2504, 0.2586, 0.2712, 0.2672, 0.2712, 0.2672, 0.2504, 0.2586, 0.2737, 0.207, 0.2958, 0.2184, 0.2958, 0.1581, 0.3152, 0.1218, 0.3163, 0.1252, 0.2966, 0.1602, 0.3152, 0.1218, 0.333, 0.08878, 0.336, 0.0914, 0.3163, 0.1252, 0.2727, 0.2056, 0.2958, 0.1581, 0.2966, 0.1602, 0.2737, 0.207, 0.2204, 0.3863, 0.2219, 0.3556, 0.2238, 0.3545, 0.2229, 0.3863, 0.2219, 0.3556, 0.2329, 0.3097, 0.2347, 0.3092, 0.2238, 0.3545, 0.2257, 0.4174, 0.243, 0.4137, 0.2573, 0.4538, 0.2386, 0.4603, 0.3205, 0.3849, 0.3172, 0.4071, 0.2774, 0.3917, 0.2763, 0.3857, 0.07522, 0.5756, 0.09655, 0.6319, 0.09024, 0.6344, 0.0689, 0.5778, 0.314, 0.4354, 0.3146, 0.4803, 0.2854, 0.4919, 0.2696, 0.4483, 0.3326, 0.3961, 0.3326, 0.3961, 0.3326, 0.3961, 0.3326, 0.3961, 0.3289, 0.5271, 0.3483, 0.5726, 0.3339, 0.5768, 0.3099, 0.5347, 0.243, 0.4137, 0.2469, 0.4122, 0.2625, 0.4518, 0.2573, 0.4538, 0.3172, 0.4071, 0.314, 0.4354, 0.2696, 0.4483, 0.2527, 0.4099, 0.2625, 0.4518, 0.2796, 0.496, 0.275, 0.4985, 0.2573, 0.4538, 0.2229, 0.3863, 0.2403, 0.3859, 0.243, 0.4137, 0.2257, 0.4174, 0.05494, 0.516, 0.07522, 0.5756, 0.0689, 0.5778, 0.04824, 0.5181, 0.2997, 0.543, 0.305, 0.5397, 0.3286, 0.5802, 0.3234, 0.5835, 0.3146, 0.4803, 0.3289, 0.5271, 0.3099, 0.5347, 0.2854, 0.4919, 0.2527, 0.4099, 0.2696, 0.4483, 0.2625, 0.4518, 0.2469, 0.4122, 0.2854, 0.4919, 0.3099, 0.5347, 0.305, 0.5397, 0.2796, 0.496, 0.2403, 0.3859, 0.2453, 0.3859, 0.2469, 0.4122, 0.243, 0.4137, 0.3099, 0.5347, 0.3339, 0.5768, 0.3286, 0.5802, 0.305, 0.5397, 0.2696, 0.4483, 0.2854, 0.4919, 0.2796, 0.496, 0.2625, 0.4518, 0.8356, 0.498, 0.8148, 0.4551, 0.8076, 0.402, 0.8405, 0.408, 0.8405, 0.408, 0.8076, 0.402, 0.8235, 0.3532, 0.8471, 0.321, 0.2541, 0.3858, 0.2527, 0.4099, 0.2469, 0.4122, 0.2453, 0.3859, 0.1157, 0.6799, 0.1894, 0.6496, 0.2118, 0.6973, 0.1297, 0.7139, 0.2796, 0.5543, 0.2997, 0.543, 0.3234, 0.5835, 0.3027, 0.5964, 0.2796, 0.496, 0.305, 0.5397, 0.2997, 0.543, 0.275, 0.4985, 0.1042, 0.6814, 0.0858, 0.6367, 0.09024, 0.6344, 0.1096, 0.6826, 0.06389, 0.5791, 0.04299, 0.5175, 0.04824, 0.5181, 0.0689, 0.5778, 0.8725, 0.306, 0.8629, 0.4116, 0.8405, 0.408, 0.8471, 0.321, 0.04299, 0.5175, 0.02608, 0.4595, 0.03032, 0.457, 0.04824, 0.5181, 0.0858, 0.6367, 0.06389, 0.5791, 0.0689, 0.5778, 0.09024, 0.6344, 0.09024, 0.6344, 0.09655, 0.6319, 0.1157, 0.6799, 0.1096, 0.6826, 0.8629, 0.4116, 0.8522, 0.5062, 0.8356, 0.498, 0.8405, 0.408, 0.1315, 0.4936, 0.1498, 0.5495, 0.07522, 0.5756, 0.05494, 0.516, 0.03032, 0.457, 0.0375, 0.4547, 0.05494, 0.516, 0.04824, 0.5181, 0.1183, 0.7168, 0.1042, 0.6814, 0.1096, 0.6826, 0.1239, 0.7164, 0.0215, 0.4304, 0.02931, 0.4281, 0.0375, 0.4547, 0.03032, 0.457, 0.3527, 0.6038, 0.3752, 0.6317, 0.37, 0.6373, 0.3471, 0.6073, 0.342, 0.6112, 0.3471, 0.6073, 0.37, 0.6373, 0.3639, 0.6416, 0.3221, 0.6278, 0.342, 0.6112, 0.3639, 0.6416, 0.3415, 0.6579, 0.3637, 0.6009, 0.3828, 0.6222, 0.3752, 0.6317, 0.3527, 0.6038, 0.2774, 0.3917, 0.2606, 0.3946, 0.2753, 0.3842, 0.2773, 0.3866, 0.1239, 0.7164, 0.1297, 0.7139, 0.1445, 0.7475, 0.1384, 0.7503, 0.3172, 0.4071, 0.2527, 0.4099, 0.2606, 0.3946, 0.2774, 0.3917, 0.2527, 0.4099, 0.2541, 0.3858, 0.2601, 0.3858, 0.2606, 0.3946, 0.2763, 0.3857, 0.2774, 0.3917, 0.2773, 0.3866, 0.2778, 0.3866, 0.2773, 0.3866, 0.2753, 0.3842, 0.2895, 0.3876, 0.2891, 0.3891, 0.2606, 0.3946, 0.2601, 0.3858, 0.2753, 0.3863, 0.2753, 0.3842, 0.2778, 0.3866, 0.2773, 0.3866, 0.2891, 0.3891, 0.2897, 0.3887, 0.2891, 0.3891, 0.2895, 0.3876, 0.3098, 0.3916, 0.3084, 0.3933, 0.2753, 0.3842, 0.2753, 0.3863, 0.2894, 0.3886, 0.2895, 0.3876, 0.2897, 0.3887, 0.2891, 0.3891, 0.3084, 0.3933, 0.3092, 0.3926, 0.3084, 0.3933, 0.3098, 0.3916, 0.3313, 0.3959, 0.3301, 0.3968, 0.2895, 0.3876, 0.2894, 0.3886, 0.3096, 0.3927, 0.3098, 0.3916, 0.3092, 0.3926, 0.3084, 0.3933, 0.3301, 0.3968, 0.331, 0.3964, 0.3301, 0.3968, 0.3313, 0.3959, 0.3325, 0.3961, 0.3325, 0.3962, 0.3098, 0.3916, 0.3096, 0.3927, 0.3319, 0.3966, 0.3313, 0.3959, 0.331, 0.3964, 0.3301, 0.3968, 0.3325, 0.3962, 0.3325, 0.3961, 0.3325, 0.3962, 0.3325, 0.3961, 0.3326, 0.3961, 0.3326, 0.3961, 0.3313, 0.3959, 0.3319, 0.3966, 0.3325, 0.3961, 0.3325, 0.3961, 0.3325, 0.3961, 0.3325, 0.3962, 0.3326, 0.3961, 0.3326, 0.3961, 0.3326, 0.3961, 0.3326, 0.3961, 0.3326, 0.3961, 0.3326, 0.3961, 0.3325, 0.3961, 0.3325, 0.3961, 0.3326, 0.3961, 0.3326, 0.3961, 0.3326, 0.3961, 0.3326, 0.3961, 0.3326, 0.3961, 0.3326, 0.3961, 0.3326, 0.3961, 0.3326, 0.3961, 0.3326, 0.3961, 0.3326, 0.3961, 0.3326, 0.3961, 0.3326, 0.3961, 0.3326, 0.3961, 0.3326, 0.3961, 0.3326, 0.3961, 0.3326, 0.3961, 0.3326, 0.3961, 0.3326, 0.3961, 0.3326, 0.3961, 0.3326, 0.3961, 0.3326, 0.3961, 0.3326, 0.3961, 0.3326, 0.3961, 0.3326, 0.3961, 0.3326, 0.3961, 0.3326, 0.3961, 0.3326, 0.3961, 0.3326, 0.3961, 0.3326, 0.3961, 0.3326, 0.3961, 0.3326, 0.3961, 0.3326, 0.3961, 0.3326, 0.3961, 0.3326, 0.3961, 0.3326, 0.3961, 0.3326, 0.3961, 0.3326, 0.3961, 0.3326, 0.3961, 0.3326, 0.3961, 0.3326, 0.3961, 0.3326, 0.3961, 0.3326, 0.3961, 0.3326, 0.3961, 0.3326, 0.3961, 0.3326, 0.3961, 0.3326, 0.3961, 0.3326, 0.3961, 0.3326, 0.3961, 0.3326, 0.3961, 0.3326, 0.3961, 0.3326, 0.3961, 0.3326, 0.3961, 0.3326, 0.3961, 0.3326, 0.3961, 0.2357, 0.5169, 0.2578, 0.5657, 0.1981, 0.5919, 0.1773, 0.5395, 0.217, 0.4683, 0.2357, 0.5169, 0.1773, 0.5395, 0.1593, 0.4857, 0.1705, 0.6033, 0.1981, 0.5919, 0.2204, 0.636, 0.1894, 0.6496, 0.3326, 0.3961, 0.3326, 0.3961, 0.3326, 0.3961, 0.3326, 0.3961, 0.1255, 0.435, 0.155, 0.4306, 0.1593, 0.4857, 0.1315, 0.4936, 0.1498, 0.5495, 0.1705, 0.6033, 0.09655, 0.6319, 0.07522, 0.5756, 0.14, 0.3892, 0.1646, 0.388, 0.155, 0.4306, 0.1255, 0.435, 0.0375, 0.4547, 0.1255, 0.435, 0.1315, 0.4936, 0.05494, 0.516, 0.01624, 0.4333, 0.007214, 0.4025, 0.01467, 0.4011, 0.0215, 0.4304, 0.1773, 0.5395, 0.1981, 0.5919, 0.1705, 0.6033, 0.1498, 0.5495, 0.1593, 0.4857, 0.1773, 0.5395, 0.1498, 0.5495, 0.1315, 0.4936, 0.1894, 0.6496, 0.2204, 0.636, 0.2438, 0.6786, 0.2118, 0.6973, 0.3483, 0.5726, 0.3637, 0.6009, 0.3527, 0.6038, 0.3339, 0.5768, 0.3027, 0.5964, 0.3234, 0.5835, 0.342, 0.6112, 0.3221, 0.6278, 0.3234, 0.5835, 0.3286, 0.5802, 0.3471, 0.6073, 0.342, 0.6112, 0.3339, 0.5768, 0.3527, 0.6038, 0.3471, 0.6073, 0.3286, 0.5802, 0.3326, 0.3961, 0.3326, 0.3961, 0.3326, 0.3961, 0.3326, 0.3961, 0.3326, 0.3961, 0.3326, 0.3961, 0.3326, 0.3961, 0.3326, 0.3961, 0.09655, 0.6319, 0.1705, 0.6033, 0.1894, 0.6496, 0.1157, 0.6799, 0.1255, 0.435, 0.09768, 0.4043, 0.1102, 0.3908, 0.14, 0.3892, 0.02931, 0.4281, 0.04575, 0.4078, 0.06462, 0.4147, 0.0375, 0.4547, 0.1297, 0.7139, 0.2118, 0.6973, 0.2193, 0.7151, 0.1445, 0.7475, 0.02288, 0.3996, 0.04101, 0.3967, 0.04575, 0.4078, 0.02931, 0.4281, 0.02608, 0.4595, 0.01624, 0.4333, 0.0215, 0.4304, 0.03032, 0.457, 0.1096, 0.6826, 0.1157, 0.6799, 0.1297, 0.7139, 0.1239, 0.7164, 0.01467, 0.4011, 0.02288, 0.3996, 0.02931, 0.4281, 0.0215, 0.4304, 0.1322, 0.7519, 0.1183, 0.7168, 0.1239, 0.7164, 0.1384, 0.7503, 0.8854, 0.4152, 0.8697, 0.5144, 0.8522, 0.5062, 0.8629, 0.4116, 0.9026, 0.3065, 0.8854, 0.4152, 0.8629, 0.4116, 0.8725, 0.306, 0.09768, 0.4043, 0.1255, 0.435, 0.0375, 0.4547, 0.06462, 0.4147, 0.296, 0.6004, 0.2979, 0.6008, 0.317, 0.6344, 0.3142, 0.6345, 0.2368, 0.4599, 0.2549, 0.5077, 0.2516, 0.5093, 0.2329, 0.4613, 0.2549, 0.5077, 0.2787, 0.5556, 0.275, 0.5577, 0.2516, 0.5093, 0.3142, 0.6345, 0.317, 0.6344, 0.3335, 0.6635, 0.33, 0.6645, 0.2737, 0.5579, 0.275, 0.5577, 0.2979, 0.6008, 0.296, 0.6004, 0.2144, 0.3863, 0.2168, 0.3863, 0.2201, 0.417, 0.2187, 0.4187, 0.2187, 0.4187, 0.2201, 0.417, 0.2329, 0.4613, 0.2318, 0.4629, 0.2558, 0.5073, 0.2796, 0.5543, 0.2787, 0.5556, 0.2549, 0.5077, 0.2386, 0.4603, 0.2558, 0.5073, 0.2549, 0.5077, 0.2368, 0.4599, 0.2979, 0.6008, 0.3019, 0.5984, 0.3213, 0.6309, 0.317, 0.6344, 0.317, 0.6344, 0.3213, 0.6309, 0.3388, 0.6604, 0.3335, 0.6635, 0.275, 0.5577, 0.2787, 0.5556, 0.3019, 0.5984, 0.2979, 0.6008, 0.2168, 0.3863, 0.2204, 0.3863, 0.2237, 0.4163, 0.2201, 0.417, 0.2201, 0.417, 0.2237, 0.4163, 0.2368, 0.4599, 0.2329, 0.4613, 0.2053, 0.4217, 0.2187, 0.4187, 0.2318, 0.4629, 0.217, 0.4683, 0.2027, 0.3866, 0.2144, 0.3863, 0.2187, 0.4187, 0.2053, 0.4217, 0.2578, 0.5657, 0.2737, 0.5579, 0.296, 0.6004, 0.2796, 0.6086, 0.2986, 0.6444, 0.3142, 0.6345, 0.33, 0.6645, 0.3122, 0.6722, 0.2796, 0.6086, 0.296, 0.6004, 0.3142, 0.6345, 0.2986, 0.6444, 0.2329, 0.4613, 0.2516, 0.5093, 0.2509, 0.5101, 0.2318, 0.4629, 0.2516, 0.5093, 0.275, 0.5577, 0.2737, 0.5579, 0.2509, 0.5101, 0.2573, 0.4538, 0.275, 0.4985, 0.2558, 0.5073, 0.2386, 0.4603, 0.275, 0.4985, 0.2997, 0.543, 0.2796, 0.5543, 0.2558, 0.5073, 0.3019, 0.5984, 0.3027, 0.5964, 0.3221, 0.6278, 0.3213, 0.6309, 0.3213, 0.6309, 0.3221, 0.6278, 0.3415, 0.6579, 0.3388, 0.6604, 0.2787, 0.5556, 0.2796, 0.5543, 0.3027, 0.5964, 0.3019, 0.5984, 0.2204, 0.3863, 0.2229, 0.3863, 0.2257, 0.4174, 0.2237, 0.4163, 0.2237, 0.4163, 0.2257, 0.4174, 0.2386, 0.4603, 0.2368, 0.4599, 0.2204, 0.636, 0.2796, 0.6086, 0.2986, 0.6444, 0.2438, 0.6786, 0.2438, 0.6786, 0.2986, 0.6444, 0.3122, 0.6722, 0.2573, 0.7009, 0.1981, 0.5919, 0.2578, 0.5657, 0.2796, 0.6086, 0.2204, 0.636, 0.1646, 0.388, 0.2027, 0.3866, 0.2053, 0.4217, 0.155, 0.4306, 0.155, 0.4306, 0.2053, 0.4217, 0.217, 0.4683, 0.1593, 0.4857, 0.2318, 0.4629, 0.2509, 0.5101, 0.2357, 0.5169, 0.217, 0.4683, 0.2509, 0.5101, 0.2737, 0.5579, 0.2578, 0.5657, 0.2357, 0.5169, 0.2053, 0.1215, 0.2282, 0.07421, 0.2898, 0.1082, 0.271, 0.148, 0.2282, 0.07421, 0.2419, 0.04874, 0.3032, 0.07713, 0.2898, 0.1082, 0.1837, 0.1706, 0.2053, 0.1215, 0.271, 0.148, 0.2497, 0.1956, 0.1646, 0.388, 0.1506, 0.3457, 0.203, 0.3508, 0.2027, 0.3866, 0.1506, 0.3457, 0.1498, 0.2874, 0.2119, 0.3017, 0.203, 0.3508, 0.2276, 0.3065, 0.2119, 0.3017, 0.2286, 0.2491, 0.2451, 0.2556, 0.2451, 0.2556, 0.2286, 0.2491, 0.2497, 0.1956, 0.2671, 0.2032, 0.6725, 0.5054, 0.6552, 0.4836, 0.6573, 0.4826, 0.6743, 0.504, 0.7426, 0.555, 0.7116, 0.525, 0.7133, 0.5235, 0.7444, 0.5536, 0.6552, 0.4836, 0.6482, 0.4655, 0.6505, 0.4655, 0.6573, 0.4826, 0.7677, 0.5887, 0.7426, 0.555, 0.7444, 0.5536, 0.7695, 0.5873, 0.7116, 0.525, 0.6725, 0.5054, 0.6743, 0.504, 0.7133, 0.5235, 0.7974, 0.6287, 0.7833, 0.6097, 0.7851, 0.6083, 0.7992, 0.6273, 0.7833, 0.6097, 0.7677, 0.5887, 0.7695, 0.5873, 0.7851, 0.6083, 0.6552, 0.4475, 0.6725, 0.4257, 0.6743, 0.427, 0.6573, 0.4485, 0.7116, 0.4061, 0.7426, 0.3761, 0.7444, 0.3774, 0.7133, 0.4076, 0.6482, 0.4655, 0.6552, 0.4475, 0.6573, 0.4485, 0.6505, 0.4655, 0.7426, 0.3761, 0.7677, 0.3424, 0.7695, 0.3437, 0.7444, 0.3774, 0.6725, 0.4257, 0.7116, 0.4061, 0.7133, 0.4076, 0.6743, 0.427, 0.7833, 0.3214, 0.7974, 0.3024, 0.7992, 0.3037, 0.7851, 0.3228, 0.7677, 0.3424, 0.7833, 0.3214, 0.7851, 0.3228, 0.7695, 0.3437, 0.7622, 0.3383, 0.7778, 0.3173, 0.7833, 0.3214, 0.7677, 0.3424, 0.7778, 0.3173, 0.792, 0.2983, 0.7974, 0.3024, 0.7833, 0.3214, 0.6671, 0.4215, 0.7065, 0.4016, 0.7116, 0.4061, 0.6725, 0.4257, 0.7372, 0.3719, 0.7622, 0.3383, 0.7677, 0.3424, 0.7426, 0.3761, 0.6414, 0.4655, 0.649, 0.4448, 0.6552, 0.4475, 0.6482, 0.4655, 0.7065, 0.4016, 0.7372, 0.3719, 0.7426, 0.3761, 0.7116, 0.4061, 0.649, 0.4448, 0.6671, 0.4215, 0.6725, 0.4257, 0.6552, 0.4475, 0.7778, 0.6137, 0.7622, 0.5928, 0.7677, 0.5887, 0.7833, 0.6097, 0.792, 0.6328, 0.7778, 0.6137, 0.7833, 0.6097, 0.7974, 0.6287, 0.7065, 0.5295, 0.6671, 0.5096, 0.6725, 0.5054, 0.7116, 0.525, 0.7622, 0.5928, 0.7372, 0.5592, 0.7426, 0.555, 0.7677, 0.5887, 0.649, 0.4863, 0.6414, 0.4655, 0.6482, 0.4655, 0.6552, 0.4836, 0.7372, 0.5592, 0.7065, 0.5295, 0.7116, 0.525, 0.7426, 0.555, 0.6671, 0.5096, 0.649, 0.4863, 0.6552, 0.4836, 0.6725, 0.5054, 0.766, 0.05808, 0.7555, 0.04449, 0.7983, 0.02452, 0.8019, 0.03529, 0.74, 0.1262, 0.7133, 0.1192, 0.7259, 0.08308, 0.7428, 0.09625, 0.8019, 0.03529, 0.7983, 0.02452, 0.8422, 0.02105, 0.8426, 0.02952, 0.7428, 0.09625, 0.7259, 0.08308, 0.7555, 0.04449, 0.766, 0.05808, 0.8427, 0.2686, 0.8673, 0.2613, 0.8691, 0.2677, 0.8422, 0.277, 0.8673, 0.2613, 0.8837, 0.2446, 0.8893, 0.2485, 0.8691, 0.2677, 0.7662, 0.2398, 0.802, 0.2627, 0.7983, 0.2734, 0.7556, 0.2533, 0.7399, 0.1718, 0.7428, 0.2017, 0.7279, 0.2133, 0.7185, 0.1774, 0.802, 0.2627, 0.8427, 0.2686, 0.8422, 0.277, 0.7983, 0.2734, 0.7428, 0.2017, 0.7662, 0.2398, 0.7556, 0.2533, 0.7279, 0.2133, 0.7399, 0.1718, 0.7185, 0.1774, 0.7178, 0.1666, 0.74, 0.1262, 0.7151, 0.1321, 0.7133, 0.1192, 0.7133, 0.1192, 0.7151, 0.1321, 0.6968, 0.1363, 0.6632, 0.1284, 0.6641, 0.1072, 0.7172, 0.149, 0.7178, 0.1666, 0.6968, 0.1617, 0.6971, 0.149, 0.7151, 0.1321, 0.7172, 0.149, 0.6971, 0.149, 0.6968, 0.1363, 0.7178, 0.1666, 0.7185, 0.1774, 0.6642, 0.1909, 0.6633, 0.1696, 0.6968, 0.1617, 0.9634, 0.3753, 0.9509, 0.3374, 0.9577, 0.3335, 0.9711, 0.3741, 0.9401, 0.475, 0.9634, 0.4267, 0.9711, 0.4284, 0.9465, 0.4794, 0.9071, 0.5093, 0.9401, 0.475, 0.9465, 0.4794, 0.9109, 0.5165, 0.9634, 0.4267, 0.9634, 0.3753, 0.9711, 0.3741, 0.9711, 0.4284, 0.9509, 0.3374, 0.9314, 0.3154, 0.9357, 0.3087, 0.9577, 0.3335, 0.8697, 0.5144, 0.8888, 0.512, 0.8898, 0.5196, 0.8684, 0.5223, 0.9314, 0.3154, 0.9026, 0.3065, 0.9038, 0.2988, 0.9357, 0.3087, 0.8888, 0.512, 0.9071, 0.5093, 0.9109, 0.5165, 0.8898, 0.5196, 0.8471, 0.321, 0.8235, 0.3532, 0.8165, 0.3496, 0.8418, 0.3152, 0.8076, 0.402, 0.8148, 0.4551, 0.8073, 0.4574, 0.7997, 0.4013, 0.8148, 0.4551, 0.8356, 0.498, 0.8298, 0.5037, 0.8073, 0.4574, 0.8235, 0.3532, 0.8076, 0.402, 0.7997, 0.4013, 0.8165, 0.3496, 0.8725, 0.306, 0.8471, 0.321, 0.8418, 0.3152, 0.8704, 0.2983, 0.8522, 0.5062, 0.8697, 0.5144, 0.8684, 0.5223, 0.8488, 0.5131, 0.9026, 0.3065, 0.8725, 0.306, 0.8704, 0.2983, 0.9038, 0.2988, 0.8356, 0.498, 0.8522, 0.5062, 0.8488, 0.5131, 0.8298, 0.5037, 0.2573, 0.7009, 0.2193, 0.7151, 0.2118, 0.6973, 0.2438, 0.6786, 0.2282, 0.07421, 0.191, 0.05848, 0.1995, 0.03535, 0.2419, 0.04874, 0.6904, 0.6574, 0.6663, 0.6904, 0.6586, 0.6864, 0.6845, 0.6509, 0.6502, 0.7404, 0.6575, 0.7947, 0.6492, 0.7972, 0.6414, 0.7396, 0.6575, 0.7947, 0.6788, 0.8386, 0.6724, 0.8451, 0.6492, 0.7972, 0.6663, 0.6904, 0.6502, 0.7404, 0.6414, 0.7396, 0.6586, 0.6864, 0.7169, 0.6419, 0.6904, 0.6574, 0.6845, 0.6509, 0.7147, 0.6333, 0.6966, 0.847, 0.7148, 0.8556, 0.7134, 0.8645, 0.6929, 0.8548, 0.7483, 0.6425, 0.7169, 0.6419, 0.7147, 0.6333, 0.7497, 0.6339, 0.6788, 0.8386, 0.6966, 0.847, 0.6929, 0.8548, 0.6724, 0.8451, 0.8117, 0.7132, 0.7989, 0.6745, 0.8065, 0.6701, 0.8203, 0.7118, 0.7881, 0.8153, 0.8117, 0.7658, 0.8203, 0.7677, 0.7952, 0.8202, 0.7544, 0.8505, 0.7881, 0.8153, 0.7952, 0.8202, 0.7585, 0.8586, 0.8117, 0.7658, 0.8117, 0.7132, 0.8203, 0.7118, 0.8203, 0.7677, 0.7989, 0.6745, 0.7784, 0.6516, 0.7832, 0.644, 0.8065, 0.6701, 0.7148, 0.8556, 0.7349, 0.853, 0.736, 0.8615, 0.7134, 0.8645, 0.7784, 0.6516, 0.7483, 0.6425, 0.7497, 0.6339, 0.7832, 0.644, 0.7349, 0.853, 0.7544, 0.8505, 0.7585, 0.8586, 0.736, 0.8615, 0.8991, 0.9493, 0.9173, 0.9712, 0.869, 0.9645, 0.8663, 0.9503, 0.6503, 0.9465, 0.6511, 0.9571, 0.6434, 0.9569, 0.6428, 0.9464, 0.8844, 0.9324, 0.8991, 0.9493, 0.8663, 0.9503, 0.8606, 0.9324, 0.6488, 0.9324, 0.6503, 0.9465, 0.6428, 0.9464, 0.6414, 0.9324, 0.922, 0.9869, 0.9169, 0.9997, 0.8674, 0.9888, 0.8692, 0.9803, 0.6512, 0.9691, 0.6506, 0.9765, 0.6428, 0.976, 0.6434, 0.9673, 0.6511, 0.9571, 0.6512, 0.9691, 0.6434, 0.9673, 0.6434, 0.9569, 0.9173, 0.9712, 0.922, 0.9869, 0.8692, 0.9803, 0.869, 0.9645, 0.8991, 0.9154, 0.8663, 0.9144, 0.869, 0.9002, 0.9173, 0.8935, 0.6503, 0.9183, 0.6428, 0.9184, 0.6434, 0.9079, 0.6511, 0.9077, 0.8844, 0.9324, 0.8606, 0.9324, 0.8663, 0.9144, 0.8991, 0.9154, 0.6488, 0.9324, 0.6414, 0.9324, 0.6428, 0.9184, 0.6503, 0.9183, 0.922, 0.8778, 0.8692, 0.8844, 0.8674, 0.8759, 0.9169, 0.865, 0.6512, 0.8957, 0.6434, 0.8978, 0.6427, 0.8889, 0.6506, 0.8883, 0.6511, 0.9077, 0.6434, 0.9079, 0.6434, 0.8978, 0.6512, 0.8957, 0.9173, 0.8935, 0.869, 0.9002, 0.8692, 0.8844, 0.922, 0.8778, 0.2687, 0.9289, 0.2298, 0.9305, 0.232, 0.9227, 0.2829, 0.9078, 0.01397, 0.9299, 0.002585, 0.9297, 0.004057, 0.924, 0.01565, 0.924, 0.2595, 0.9393, 0.2232, 0.9393, 0.2298, 0.9305, 0.2687, 0.9289, 0.01134, 0.9394, 0.0002537, 0.9394, 0.002585, 0.9297, 0.01397, 0.9299, 0.2852, 0.8935, 0.2315, 0.9117, 0.2301, 0.909, 0.2791, 0.8865, 0.01636, 0.9148, 0.004549, 0.9149, 0.004445, 0.91, 0.01622, 0.91, 0.01565, 0.924, 0.004057, 0.924, 0.004549, 0.9149, 0.01636, 0.9148, 0.2829, 0.9078, 0.232, 0.9227, 0.2315, 0.9117, 0.2852, 0.8935, 0.2687, 0.9497, 0.2829, 0.9708, 0.2321, 0.9559, 0.2298, 0.9482, 0.01397, 0.9489, 0.01567, 0.9547, 0.004067, 0.9547, 0.002585, 0.9491, 0.2595, 0.9393, 0.2687, 0.9497, 0.2298, 0.9482, 0.2232, 0.9393, 0.01134, 0.9394, 0.01397, 0.9489, 0.002585, 0.9491, 0.0002537, 0.9394, 0.2852, 0.9852, 0.2791, 0.9921, 0.2301, 0.9696, 0.2315, 0.967, 0.01629, 0.9633, 0.01622, 0.9688, 0.004439, 0.9688, 0.004482, 0.9632, 0.01567, 0.9547, 0.01629, 0.9633, 0.004482, 0.9632, 0.004067, 0.9547, 0.2829, 0.9708, 0.2852, 0.9852, 0.2315, 0.967, 0.2321, 0.9559, 0.3877, 0.7376, 0.3852, 0.7257, 0.3871, 0.7265, 0.3898, 0.7363, 0.3852, 0.7257, 0.3927, 0.7226, 0.393, 0.7245, 0.3871, 0.7265, 0.3927, 0.7226, 0.4028, 0.7222, 0.4024, 0.7247, 0.393, 0.7245, 0.4028, 0.7222, 0.4089, 0.7251, 0.4073, 0.726, 0.4024, 0.7247, 0.3969, 0.7455, 0.3877, 0.7376, 0.3898, 0.7363, 0.3971, 0.7434, 0.4032, 0.7404, 0.3969, 0.7455, 0.3971, 0.7434, 0.4016, 0.7391, 0.4083, 0.7323, 0.4032, 0.7404, 0.4016, 0.7391, 0.4061, 0.7317, 0.4089, 0.7251, 0.4083, 0.7323, 0.4061, 0.7317, 0.4073, 0.726, 0.411, 0.7239, 0.411, 0.733, 0.4083, 0.7323, 0.4089, 0.7251, 0.411, 0.733, 0.4063, 0.7423, 0.4032, 0.7404, 0.4083, 0.7323, 0.4063, 0.7423, 0.3969, 0.7476, 0.3969, 0.7455, 0.4032, 0.7404, 0.3969, 0.7476, 0.3853, 0.739, 0.3877, 0.7376, 0.3969, 0.7455, 0.4033, 0.7195, 0.411, 0.7239, 0.4089, 0.7251, 0.4028, 0.7222, 0.3926, 0.719, 0.4033, 0.7195, 0.4028, 0.7222, 0.3927, 0.7226, 0.3833, 0.7247, 0.3926, 0.719, 0.3927, 0.7226, 0.3852, 0.7257, 0.3853, 0.739, 0.3833, 0.7247, 0.3852, 0.7257, 0.3877, 0.7376, 0.869, 0.9002, 0.6511, 0.9077, 0.6512, 0.8957, 0.8692, 0.8844, 0.8692, 0.8844, 0.6512, 0.8957, 0.6506, 0.8883, 0.8674, 0.8759, 0.8606, 0.9324, 0.6488, 0.9324, 0.6503, 0.9183, 0.8663, 0.9144, 0.8663, 0.9144, 0.6503, 0.9183, 0.6511, 0.9077, 0.869, 0.9002, 0.869, 0.9645, 0.8692, 0.9803, 0.6512, 0.9691, 0.6511, 0.9571, 0.8692, 0.9803, 0.8674, 0.9888, 0.6506, 0.9765, 0.6512, 0.9691, 0.8606, 0.9324, 0.8663, 0.9503, 0.6503, 0.9465, 0.6488, 0.9324, 0.8663, 0.9503, 0.869, 0.9645, 0.6511, 0.9571, 0.6503, 0.9465, 0.2321, 0.9559, 0.2315, 0.967, 0.01629, 0.9633, 0.01567, 0.9547, 0.2315, 0.967, 0.2301, 0.9696, 0.01622, 0.9688, 0.01629, 0.9633, 0.2232, 0.9393, 0.2298, 0.9482, 0.01397, 0.9489, 0.01134, 0.9394, 0.2298, 0.9482, 0.2321, 0.9559, 0.01567, 0.9547, 0.01397, 0.9489, 0.232, 0.9227, 0.01565, 0.924, 0.01636, 0.9148, 0.2315, 0.9117, 0.2315, 0.9117, 0.01636, 0.9148, 0.01622, 0.91, 0.2301, 0.909, 0.2232, 0.9393, 0.01134, 0.9394, 0.01397, 0.9299, 0.2298, 0.9305, 0.2298, 0.9305, 0.01397, 0.9299, 0.01565, 0.924, 0.232, 0.9227, 0.5299, 0.8441, 0.5238, 0.842, 0.5228, 0.8192, 0.5287, 0.8192, 0.4893, 0.8766, 0.487, 0.8752, 0.4946, 0.8663, 0.4972, 0.8679, 0.4972, 0.8679, 0.4946, 0.8663, 0.5238, 0.842, 0.5299, 0.8441, 0.5299, 0.7943, 0.5287, 0.8192, 0.5228, 0.8192, 0.5238, 0.7965, 0.4893, 0.7618, 0.4972, 0.7705, 0.4946, 0.7721, 0.487, 0.7632, 0.4972, 0.7705, 0.5299, 0.7943, 0.5238, 0.7965, 0.4946, 0.7721])
me_cube.materials.append(mat_material)
me_cube.use_remesh_preserve_volume = False
me_cube.use_remesh_preserve_attributes = False
me_cube.use_mirror_vertex_groups = False
me_cube.update()
me_plane_002 = bpy.data.meshes.new('Plane.002')
me_plane_002.from_pydata([(-0.3421, -1.509, -0.07265), (1.809, -1.509, 0.0), (-0.3421, 1.509, -0.07265), (1.809, 1.509, 0.0), (3.288, -1.509, 0.0), (3.288, 1.509, 0.0), (6.169, -1.509, 0.0), (6.169, 1.509, 0.0), (9.404, -1.509, 0.0), (9.404, 1.509, 0.0), (12.36, -1.509, 0.0), (12.36, 1.509, 0.0), (15.72, -1.509, 0.0), (15.72, 1.509, 0.0), (19.27, -1.509, 0.0), (19.27, 1.509, 0.0), (23.37, -1.509, 0.0), (23.37, 1.509, 0.0), (27.09, -1.509, 0.2055), (27.09, 1.509, 0.2055), (28.0, -1.509, 0.7607), (28.0, 1.509, 0.7607), (28.81, -1.509, 1.419), (28.81, 1.509, 1.419), (-0.8003, -1.509, -0.7647), (1.86, -1.509, -0.8285), (-0.7897, 1.473, -0.6917), (1.858, 1.5, -0.6673), (3.339, -1.509, -0.8285), (3.339, 1.503, -0.6652), (6.219, -1.509, -0.8285), (6.219, 1.503, -0.6652), (9.454, -1.509, -0.8285), (9.454, 1.503, -0.6652), (12.41, -1.509, -0.8285), (12.41, 1.503, -0.6652), (15.77, -1.509, -0.8285), (15.77, 1.503, -0.6652), (19.32, -1.509, -0.8285), (19.32, 1.503, -0.6652), (23.42, -1.509, -0.8285), (23.43, 1.5, -0.6676), (27.14, -1.509, -0.623), (27.21, 1.478, -0.4703), (28.05, -1.509, -0.06777), (28.19, 1.483, 0.1224), (28.86, -1.509, 0.5908), (29.07, 1.461, 0.8535), (-0.3421, -0.0001341, -0.07265), (1.809, -0.0001341, 0.0), (3.288, -0.0001341, 0.0), (6.169, -0.0001341, 0.0), (9.404, -0.0001341, 0.0), (12.36, -0.0001341, 0.0), (15.72, -0.0001341, 0.0), (19.27, -0.0001341, 0.0), (23.37, -0.0001341, 0.0), (27.09, -0.0001341, 0.2055), (28.0, -0.0001343, 0.7607), (29.24, -0.0001346, 1.855), (-0.8003, -0.0001341, -0.7647), (1.86, -0.0001341, -0.8285), (3.339, -0.0001341, -0.8285), (6.219, -0.0001341, -0.8285), (9.454, -0.0001341, -0.8285), (12.41, -0.0001341, -0.8285), (15.77, -0.0001341, -0.8285), (19.32, -0.0001341, -0.8285), (23.42, -0.0001341, -0.8285), (27.14, -0.0001341, -0.623), (28.05, -0.0001343, -0.06777), (29.29, -0.0001346, 1.027), (-0.868, 0.008418, 0.194), (-0.868, -1.501, 0.194), (-1.639, 0.008418, -0.1123), (-1.639, -1.501, -0.1123), (-0.868, 1.518, 0.194), (-1.626, 1.48, -0.1373), (-1.072, 0.01737, 0.8306), (-1.072, -1.492, 0.8306), (-1.902, 0.01737, 0.8147), (-1.902, -1.492, 0.8147), (-1.072, 1.527, 0.8306), (-1.948, 1.507, 0.7625), (-1.1, 0.0282, 2.266), (-1.1, -1.481, 1.829), (-1.93, 0.0282, 2.25), (-1.93, -1.481, 1.813), (-1.1, 1.538, 1.829), (-1.935, 1.504, 1.948)], [], [(48, 2, 3, 49), (49, 50, 4, 1), (50, 51, 6, 4), (51, 52, 8, 6), (52, 53, 10, 8), (53, 54, 12, 10), (54, 55, 14, 12), (55, 56, 16, 14), (56, 57, 18, 16), (57, 58, 20, 18), (58, 59, 22, 20), (60, 61, 27, 26), (61, 25, 28, 62), (62, 28, 30, 63), (63, 30, 32, 64), (64, 32, 34, 65), (65, 34, 36, 66), (66, 36, 38, 67), (67, 38, 40, 68), (68, 40, 42, 69), (69, 42, 44, 70), (70, 44, 46, 71), (4, 6, 30, 28), (14, 16, 40, 38), (0, 1, 25, 24), (59, 23, 47, 71), (7, 5, 29, 31), (17, 15, 39, 41), (10, 12, 36, 34), (20, 22, 46, 44), (3, 2, 26, 27), (13, 11, 35, 37), (23, 21, 45, 47), (6, 8, 32, 30), (16, 18, 42, 40), (9, 7, 31, 33), (19, 17, 41, 43), (1, 4, 28, 25), (12, 14, 38, 36), (5, 3, 27, 29), (15, 13, 37, 39), (8, 10, 34, 32), (18, 20, 44, 42), (60, 26, 77, 74), (11, 9, 33, 35), (21, 19, 43, 45), (0, 24, 75, 73), (22, 59, 71, 46), (45, 70, 71, 47), (43, 69, 70, 45), (41, 68, 69, 43), (39, 67, 68, 41), (37, 66, 67, 39), (35, 65, 66, 37), (33, 64, 65, 35), (31, 63, 64, 33), (29, 62, 63, 31), (27, 61, 62, 29), (24, 25, 61, 60), (21, 23, 59, 58), (19, 21, 58, 57), (17, 19, 57, 56), (15, 17, 56, 55), (13, 15, 55, 54), (11, 13, 54, 53), (9, 11, 53, 52), (7, 9, 52, 51), (5, 7, 51, 50), (3, 5, 50, 49), (0, 48, 49, 1), (73, 75, 81, 79), (76, 72, 78, 82), (24, 60, 74, 75), (26, 2, 76, 77), (2, 48, 72, 76), (48, 0, 73, 72), (83, 82, 88, 89), (80, 83, 89, 86), (72, 73, 79, 78), (74, 77, 83, 80), (77, 76, 82, 83), (75, 74, 80, 81), (84, 85, 87, 86), (88, 84, 86, 89), (81, 80, 86, 87), (82, 78, 84, 88), (79, 81, 87, 85), (78, 79, 85, 84)])
me_plane_002.polygons.foreach_set('use_smooth', [True] * 88)
_uv = me_plane_002.uv_layers.new(name='UVMap')
_uv.uv.foreach_set('vector', [0.1425, 0.3918, 0.1579, 0.3905, 0.1558, 0.4112, 0.1432, 0.411, 0.1432, 0.411, 0.1434, 0.4233, 0.1313, 0.4236, 0.1306, 0.4116, 0.1434, 0.4233, 0.1438, 0.4464, 0.1318, 0.4466, 0.1313, 0.4236, 0.1438, 0.4464, 0.1442, 0.472, 0.1322, 0.4722, 0.1318, 0.4466, 0.1442, 0.472, 0.1445, 0.4954, 0.1326, 0.4956, 0.1322, 0.4722, 0.1445, 0.4954, 0.1449, 0.5218, 0.133, 0.522, 0.1326, 0.4956, 0.1449, 0.5218, 0.1454, 0.5498, 0.1335, 0.55, 0.133, 0.522, 0.1454, 0.5498, 0.146, 0.5824, 0.1337, 0.5825, 0.1335, 0.55, 0.146, 0.5824, 0.1467, 0.6123, 0.1344, 0.6139, 0.1337, 0.5825, 0.1467, 0.6123, 0.1469, 0.6196, 0.1373, 0.6221, 0.1344, 0.6139, 0.1469, 0.6196, 0.147, 0.6281, 0.1408, 0.6268, 0.1373, 0.6221, 0.1766, 0.6084, 0.1766, 0.5873, 0.1886, 0.5873, 0.1883, 0.6084, 0.1766, 0.5873, 0.1646, 0.5873, 0.1646, 0.5755, 0.1766, 0.5755, 0.1766, 0.5755, 0.1646, 0.5755, 0.1646, 0.5526, 0.1766, 0.5526, 0.1766, 0.5526, 0.1646, 0.5526, 0.1646, 0.5268, 0.1766, 0.5268, 0.1766, 0.5268, 0.1646, 0.5268, 0.1646, 0.5033, 0.1766, 0.5033, 0.1766, 0.5033, 0.1646, 0.5033, 0.1646, 0.4765, 0.1767, 0.4766, 0.1767, 0.4766, 0.1646, 0.4765, 0.1647, 0.4483, 0.1767, 0.4483, 0.1767, 0.4483, 0.1647, 0.4483, 0.1647, 0.4156, 0.1767, 0.4157, 0.1767, 0.4157, 0.1647, 0.4156, 0.1649, 0.3861, 0.1768, 0.3863, 0.1768, 0.3863, 0.1649, 0.3861, 0.1651, 0.3776, 0.177, 0.3779, 0.177, 0.3779, 0.1651, 0.3776, 0.1653, 0.3694, 0.1774, 0.3649, 0.1313, 0.4236, 0.1318, 0.4466, 0.1252, 0.4471, 0.1247, 0.4243, 0.1335, 0.55, 0.1337, 0.5825, 0.1272, 0.5828, 0.127, 0.5504, 0.1279, 0.3918, 0.1306, 0.4116, 0.1241, 0.4127, 0.1208, 0.3904, 0.147, 0.6281, 0.1538, 0.6267, 0.1569, 0.6293, 0.1469, 0.6343, 0.1557, 0.4462, 0.1556, 0.4232, 0.1609, 0.4237, 0.161, 0.4465, 0.158, 0.5822, 0.1572, 0.5496, 0.1625, 0.5499, 0.1632, 0.5823, 0.1326, 0.4956, 0.133, 0.522, 0.1265, 0.5225, 0.1261, 0.4961, 0.1373, 0.6221, 0.1408, 0.6268, 0.1359, 0.6289, 0.1308, 0.6218, 0.1558, 0.4112, 0.1579, 0.3905, 0.1645, 0.3883, 0.1612, 0.4119, 0.1568, 0.5217, 0.1564, 0.4952, 0.1617, 0.4955, 0.1621, 0.522, 0.1538, 0.6267, 0.1568, 0.6215, 0.1616, 0.622, 0.1569, 0.6293, 0.1318, 0.4466, 0.1322, 0.4722, 0.1257, 0.4727, 0.1252, 0.4471, 0.1337, 0.5825, 0.1344, 0.6139, 0.1273, 0.6136, 0.1272, 0.5828, 0.1561, 0.4718, 0.1557, 0.4462, 0.161, 0.4465, 0.1614, 0.4722, 0.1589, 0.6135, 0.158, 0.5822, 0.1632, 0.5823, 0.1645, 0.6135, 0.1306, 0.4116, 0.1313, 0.4236, 0.1247, 0.4243, 0.1241, 0.4127, 0.133, 0.522, 0.1335, 0.55, 0.127, 0.5504, 0.1265, 0.5225, 0.1556, 0.4232, 0.1558, 0.4112, 0.1612, 0.4119, 0.1609, 0.4237, 0.1572, 0.5496, 0.1568, 0.5217, 0.1621, 0.522, 0.1625, 0.5499, 0.1322, 0.4722, 0.1326, 0.4956, 0.1261, 0.4961, 0.1257, 0.4727, 0.1344, 0.6139, 0.1373, 0.6221, 0.1308, 0.6218, 0.1273, 0.6136, 0.1766, 0.6084, 0.1883, 0.6084, 0.1885, 0.6163, 0.1768, 0.6168, 0.1564, 0.4952, 0.1561, 0.4718, 0.1614, 0.4722, 0.1617, 0.4955, 0.1568, 0.6215, 0.1589, 0.6135, 0.1645, 0.6135, 0.1616, 0.622, 0.1279, 0.3918, 0.1208, 0.3904, 0.1212, 0.3826, 0.128, 0.3857, 0.1408, 0.6268, 0.147, 0.6281, 0.1469, 0.6343, 0.1359, 0.6289, 0.1888, 0.3765, 0.177, 0.3779, 0.1774, 0.3649, 0.1889, 0.3674, 0.1885, 0.3856, 0.1768, 0.3863, 0.177, 0.3779, 0.1888, 0.3765, 0.1887, 0.4156, 0.1767, 0.4157, 0.1768, 0.3863, 0.1885, 0.3856, 0.1887, 0.4483, 0.1767, 0.4483, 0.1767, 0.4157, 0.1887, 0.4156, 0.1887, 0.4766, 0.1767, 0.4766, 0.1767, 0.4483, 0.1887, 0.4483, 0.1887, 0.5033, 0.1766, 0.5033, 0.1767, 0.4766, 0.1887, 0.4766, 0.1887, 0.5268, 0.1766, 0.5268, 0.1766, 0.5033, 0.1887, 0.5033, 0.1886, 0.5526, 0.1766, 0.5526, 0.1766, 0.5268, 0.1887, 0.5268, 0.1886, 0.5755, 0.1766, 0.5755, 0.1766, 0.5526, 0.1886, 0.5526, 0.1886, 0.5873, 0.1766, 0.5873, 0.1766, 0.5755, 0.1886, 0.5755, 0.1646, 0.6085, 0.1646, 0.5873, 0.1766, 0.5873, 0.1766, 0.6084, 0.1568, 0.6215, 0.1538, 0.6267, 0.147, 0.6281, 0.1469, 0.6196, 0.1589, 0.6135, 0.1568, 0.6215, 0.1469, 0.6196, 0.1467, 0.6123, 0.158, 0.5822, 0.1589, 0.6135, 0.1467, 0.6123, 0.146, 0.5824, 0.1572, 0.5496, 0.158, 0.5822, 0.146, 0.5824, 0.1454, 0.5498, 0.1568, 0.5217, 0.1572, 0.5496, 0.1454, 0.5498, 0.1449, 0.5218, 0.1564, 0.4952, 0.1568, 0.5217, 0.1449, 0.5218, 0.1445, 0.4954, 0.1561, 0.4718, 0.1564, 0.4952, 0.1445, 0.4954, 0.1442, 0.472, 0.1557, 0.4462, 0.1561, 0.4718, 0.1442, 0.472, 0.1438, 0.4464, 0.1556, 0.4232, 0.1557, 0.4462, 0.1438, 0.4464, 0.1434, 0.4233, 0.1558, 0.4112, 0.1556, 0.4232, 0.1434, 0.4233, 0.1432, 0.411, 0.1279, 0.3918, 0.1425, 0.3918, 0.1432, 0.411, 0.1306, 0.4116, 0.128, 0.3857, 0.1212, 0.3826, 0.1244, 0.3755, 0.13, 0.3798, 0.1571, 0.3843, 0.1424, 0.3867, 0.1421, 0.3813, 0.1542, 0.3781, 0.1646, 0.6085, 0.1766, 0.6084, 0.1768, 0.6168, 0.1648, 0.6169, 0.1645, 0.3883, 0.1579, 0.3905, 0.1571, 0.3843, 0.1641, 0.3804, 0.1579, 0.3905, 0.1425, 0.3918, 0.1424, 0.3867, 0.1571, 0.3843, 0.1425, 0.3918, 0.1279, 0.3918, 0.128, 0.3857, 0.1424, 0.3867, 0.1604, 0.3728, 0.1542, 0.3781, 0.1503, 0.3721, 0.1522, 0.3659, 0.177, 0.6245, 0.1889, 0.6239, 0.1889, 0.6334, 0.1772, 0.6359, 0.1424, 0.3867, 0.128, 0.3857, 0.13, 0.3798, 0.1421, 0.3813, 0.1768, 0.6168, 0.1885, 0.6163, 0.1889, 0.6239, 0.177, 0.6245, 0.1641, 0.3804, 0.1571, 0.3843, 0.1542, 0.3781, 0.1604, 0.3728, 0.1648, 0.6169, 0.1768, 0.6168, 0.177, 0.6245, 0.165, 0.6246, 0.1411, 0.3709, 0.1328, 0.3735, 0.1295, 0.3693, 0.1402, 0.3649, 0.1503, 0.3721, 0.1411, 0.3709, 0.1402, 0.3649, 0.1522, 0.3659, 0.165, 0.6246, 0.177, 0.6245, 0.1772, 0.6359, 0.1652, 0.6326, 0.1542, 0.3781, 0.1421, 0.3813, 0.1411, 0.3709, 0.1503, 0.3721, 0.13, 0.3798, 0.1244, 0.3755, 0.1295, 0.3693, 0.1328, 0.3735, 0.1421, 0.3813, 0.13, 0.3798, 0.1328, 0.3735, 0.1411, 0.3709])
me_plane_002.materials.append(mat_material)
me_plane_002.use_remesh_fix_poles = True
me_plane_002.use_remesh_preserve_attributes = False
me_plane_002.use_mirror_vertex_groups = False
me_plane_002.update()

# ---- objects
ob_cube = bpy.data.objects.new('Cube', me_cube)
ob_camera = bpy.data.objects.new('Camera', cam_camera)
ob_plane_001 = bpy.data.objects.new('Plane.001', me_plane_002)

# ---- transforms, parenting, visibility, modifiers, constraints
ob_cube.location = (0.0, 0.0, 0.0)
ob_cube.lock_rotations_4d = False
ob_cube.empty_display_type = 'ARROWS'
ob_cube.lineart.crease_threshold = 0.0
_m = ob_cube.modifiers.new('Subdivision', 'SUBSURF')
_m.uv_smooth = 'PRESERVE_CORNERS'
_m.render_levels = 1
_m.show_only_control_edges = False
ob_camera.location = (8.362, -12.13, 6.508)
ob_camera.rotation_euler = (1.213, 6.764e-07, 0.5706)
ob_camera.lock_rotations_4d = False
ob_camera.empty_display_type = 'ARROWS'
ob_camera.color = (0.0, 0.0, 0.0, 0.0)
ob_camera.display_type = 'WIRE'
ob_camera.lineart.crease_threshold = 0.0
ob_plane_001.location = (1.629, 0.0, 1.808)
ob_plane_001.scale = (0.0744, 0.0744, 0.0744)
ob_plane_001.lineart.crease_threshold = 0.0
_m = ob_plane_001.modifiers.new('Subdivision', 'SUBSURF')
_m.uv_smooth = 'PRESERVE_CORNERS'
_m.render_levels = 1
_m.show_only_control_edges = False

# ---- collection membership
col_collection.objects.link(ob_cube)
col_collection.objects.link(ob_camera)
col_collection.objects.link(ob_plane_001)

# ---- scene / render settings (as saved in the file)
scene.camera = ob_camera
scene.frame_start = 1; scene.frame_end = 250; scene.frame_set(1)
scene.render.engine = 'CYCLES'
scene.render.resolution_x = 3840
scene.render.resolution_y = 2160
scene.render.use_motion_blur = True
scene.render.use_border = True
scene.render.border_min_x = 0.1822
scene.render.border_max_x = 0.9037
scene.cycles.samples = 209
scene.cycles.sampling_pattern = 'TABULATED_SOBOL'
scene.cycles.use_adaptive_sampling = False
scene.cycles.use_light_tree = False
scene.cycles.bake_type = 'DIFFUSE'
scene.view_settings.view_transform = 'Filmic'
bpy.context.view_layer.update()

# ---- added for rendering (the .blend has no usable light): sun
light_auto_sun = bpy.data.lights.new('AutoSun', 'SUN')
light_auto_sun.energy = 3.0
light_auto_sun.angle = 0.0523599
ob_auto_sun = bpy.data.objects.new('AutoSun', light_auto_sun)
scene.collection.objects.link(ob_auto_sun)
ob_auto_sun.rotation_euler = (0.872665, 0.174533, 0.523599)
bpy.context.view_layer.update()
